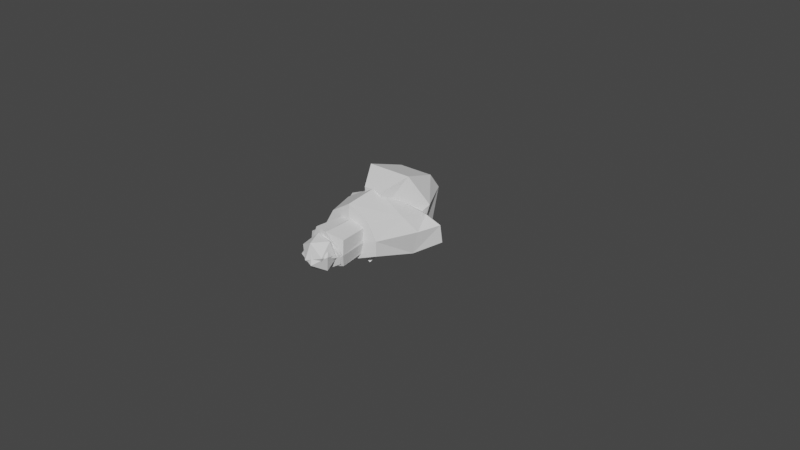 # Source: male.blend  (saved by Blender 4.3.34; exported with 4.5.12 LTS)
import bpy
from mathutils import Matrix  # noqa: F401  (used for matrix-valued properties, if any)

bpy.ops.wm.read_factory_settings(use_empty=True)
scene = bpy.context.scene
scene.name = 'Scene'

# ---- collections
col_human = bpy.data.collections.new('Human'); scene.collection.children.link(col_human)
col_head = bpy.data.collections.new('Head'); col_human.children.link(col_head)
col_body = bpy.data.collections.new('Body'); col_human.children.link(col_body)
col_arms = bpy.data.collections.new('Arms'); col_human.children.link(col_arms)
col_left_arm = bpy.data.collections.new('Left Arm'); col_arms.children.link(col_left_arm)
col_right_arm = bpy.data.collections.new('Right Arm'); col_arms.children.link(col_right_arm)
col_legs = bpy.data.collections.new('Legs'); col_human.children.link(col_legs)
col_left_leg = bpy.data.collections.new('Left Leg'); col_legs.children.link(col_left_leg)
col_right_leg = bpy.data.collections.new('Right Leg'); col_legs.children.link(col_right_leg)

# ---- world
world_world = bpy.data.worlds.new('World'); scene.world = world_world
world_world.use_nodes = True; world_world.node_tree.nodes.clear()
_N = world_world.node_tree.nodes; _L = world_world.node_tree.links
n0 = _N.new('ShaderNodeOutputWorld'); n0.name = 'World Output'; n0.location = (300, 300)
n1 = _N.new('ShaderNodeBackground'); n1.name = 'Background'; n1.location = (10, 300)
n1.inputs[0].default_value = (0.05088, 0.05088, 0.05088, 1.0)
_L.new(n1.outputs[0], n0.inputs[0])
n0.is_active_output = True
world_world.color = (0.05088, 0.05088, 0.05088)
world_world.use_sun_shadow = False
world_world.sun_shadow_jitter_overblur = 0.0

# ---- meshes
me_head = bpy.data.meshes.new('Head')
me_head.from_pydata([(0.2672, -0.2854, -1.068), (0.4962, -0.24, 0.6442), (0.6221, 0.7898, -0.7205), (0.5076, 1.169, 0.7167), (0.7137, 1.22, -0.01374), (0.6221, -0.5994, -0.4179), (-3.051e-18, 0.7898, -0.7205), (-3.051e-18, 1.169, 0.7167), (-3.051e-18, -0.2854, -1.068), (-3.051e-18, -0.24, 0.6442), (1.207e-08, -0.5994, -0.4179), (-3.051e-18, 1.22, -0.01374), (0.2672, 0.2199, -1.014), (0.5076, 0.2199, 0.9863), (1.0, 0.2199, -0.01374), (-3.051e-18, 0.2199, 0.9863), (-3.051e-18, 0.2199, -1.014)], [], [(11, 7, 3, 4), (14, 13, 1, 5), (16, 12, 0, 8), (12, 14, 5, 0), (6, 11, 4, 2), (0, 5, 10, 8), (13, 15, 9, 1), (5, 1, 9, 10), (3, 7, 15, 13), (2, 4, 14, 12), (6, 2, 12, 16), (4, 3, 13, 14)])
_uv = me_head.uv_layers.new(name='UVMap')
_uv.uv.foreach_set('vector', [0.5, 0.375, 0.625, 0.375, 0.625, 0.5, 0.5, 0.5, 0.5, 0.625, 0.625, 0.625, 0.625, 0.75, 0.5, 0.75, 0.25, 0.625, 0.375, 0.625, 0.375, 0.75, 0.25, 0.75, 0.375, 0.625, 0.5, 0.625, 0.5, 0.75, 0.375, 0.75, 0.375, 0.375, 0.5, 0.375, 0.5, 0.5, 0.375, 0.5, 0.375, 0.75, 0.5, 0.75, 0.5, 0.875, 0.375, 0.875, 0.625, 0.625, 0.75, 0.625, 0.75, 0.75, 0.625, 0.75, 0.5, 0.75, 0.625, 0.75, 0.625, 0.875, 0.5, 0.875, 0.625, 0.5, 0.75, 0.5, 0.75, 0.625, 0.625, 0.625, 0.375, 0.5, 0.5, 0.5, 0.5, 0.625, 0.375, 0.625, 0.25, 0.5, 0.375, 0.5, 0.375, 0.625, 0.25, 0.625, 0.5, 0.5, 0.625, 0.5, 0.625, 0.625, 0.5, 0.625])
me_head.use_remesh_fix_poles = True
me_head.use_remesh_preserve_attributes = False
me_head.update()
me_cube_001 = bpy.data.meshes.new('Cube.001')
me_cube_001.from_pydata([(0.02741, 0.06572, 0.9098), (0.02741, 0.08092, 0.8228), (0.02741, 0.01139, 0.9026), (0.02741, 0.02659, 0.8155), (-0.02741, 0.06572, 0.9098), (-0.02741, 0.08092, 0.8228), (-0.02741, 0.01139, 0.9026), (-0.02741, 0.02659, 0.8155), (0.03654, 0.03855, 0.9062), (0.03654, 0.05376, 0.8191), (-0.03654, 0.03855, 0.9062), (-0.03654, 0.05376, 0.8191), (1.164e-10, 0.002332, 0.9014), (0.0, 0.01754, 0.8143), (1.164e-10, 0.07478, 0.911), (0.0, 0.08998, 0.824)], [], [(8, 9, 3, 2), (12, 13, 7, 6), (10, 11, 5, 4), (14, 15, 1, 0), (6, 7, 11, 10), (0, 1, 9, 8), (4, 5, 15, 14), (2, 3, 13, 12)])
_uv = me_cube_001.uv_layers.new(name='UVMap')
_uv.uv.foreach_set('vector', [0.375, 0.125, 0.625, 0.125, 0.625, 0.25, 0.375, 0.25, 0.375, 0.375, 0.625, 0.375, 0.625, 0.5, 0.375, 0.5, 0.375, 0.625, 0.625, 0.625, 0.625, 0.75, 0.375, 0.75, 0.375, 0.875, 0.625, 0.875, 0.625, 1.0, 0.375, 1.0, 0.375, 0.5, 0.625, 0.5, 0.625, 0.625, 0.375, 0.625, 0.375, 0.0, 0.625, 0.0, 0.625, 0.125, 0.375, 0.125, 0.375, 0.75, 0.625, 0.75, 0.625, 0.875, 0.375, 0.875, 0.375, 0.25, 0.625, 0.25, 0.625, 0.375, 0.375, 0.375])
me_cube_001.use_remesh_fix_poles = True
me_cube_001.use_remesh_preserve_attributes = False
me_cube_001.update()
me_cube_004 = bpy.data.meshes.new('Cube.004')
me_cube_004.from_pydata([(0.5353, 0.1464, 0.114), (0.5403, 0.0745, 0.6537), (0.5603, 0.9316, 0.2867), (0.4623, 0.9366, 0.646), (-0.0231, 0.9323, -0.11), (-0.03852, 0.9729, 0.5956), (-0.02097, 0.1425, -0.2426), (-0.01612, -0.04848, 0.7408), (0.7841, 0.8006, -0.02527), (0.6217, 0.908, 0.767), (-0.01307, 0.908, 0.767), (0.04574, 0.8183, -0.2641)], [], [(4, 5, 3, 2), (8, 9, 1, 0), (11, 8, 0, 6), (9, 10, 7, 1), (0, 1, 7, 6), (3, 5, 10, 9), (4, 2, 8, 11), (2, 3, 9, 8)])
_uv = me_cube_004.uv_layers.new(name='UVMap')
_uv.uv.foreach_set('vector', [0.375, 0.375, 0.625, 0.375, 0.625, 0.5, 0.375, 0.5, 0.375, 0.625, 0.625, 0.625, 0.625, 0.75, 0.375, 0.75, 0.25, 0.625, 0.375, 0.625, 0.375, 0.75, 0.25, 0.75, 0.625, 0.625, 0.75, 0.625, 0.75, 0.75, 0.625, 0.75, 0.375, 0.75, 0.625, 0.75, 0.625, 0.875, 0.375, 0.875, 0.625, 0.5, 0.75, 0.5, 0.75, 0.625, 0.625, 0.625, 0.25, 0.5, 0.375, 0.5, 0.375, 0.625, 0.25, 0.625, 0.375, 0.5, 0.625, 0.5, 0.625, 0.625, 0.375, 0.625])
me_cube_004.use_remesh_fix_poles = True
me_cube_004.use_remesh_preserve_attributes = False
me_cube_004.update()
me_cube_002 = bpy.data.meshes.new('Cube.002')
me_cube_002.from_pydata([(0.4141, 0.1113, -0.313), (0.7441, 0.2663, 0.8431), (0.5779, 0.69, -0.3174), (1.032, 0.7774, 0.9571), (0.7473, 0.9006, 0.4823), (0.6352, 0.1548, 0.3269), (5.127e-17, 0.9058, -0.42), (0.0007593, 0.9564, 0.9979), (-0.006288, -0.1559, -0.3406), (-0.0102, 0.2022, 1.093), (0.009413, -0.2203, 0.3361), (0.002543, 0.9809, 0.2307), (0.5779, 0.4022, -0.3174), (1.041, 0.4022, 0.8803), (0.8615, 0.4394, 0.4788), (0.04475, 0.5112, 1.215), (5.127e-17, 0.618, -0.42)], [], [(7, 3, 4), (14, 13, 1), (16, 12, 0, 8), (12, 14, 5), (6, 11, 4, 2), (5, 10, 8), (13, 15, 9, 1), (1, 9, 10), (3, 7, 15, 13), (4, 14, 12), (6, 2, 12, 16), (4, 3, 13), (5, 14, 1), (0, 12, 5), (2, 4, 12), (14, 4, 13), (5, 1, 10), (0, 5, 8), (11, 7, 4)])
_uv = me_cube_002.uv_layers.new(name='UVMap')
_uv.uv.foreach_set('vector', [0.625, 0.375, 0.625, 0.5, 0.5, 0.5, 0.5, 0.625, 0.625, 0.625, 0.625, 0.75, 0.25, 0.625, 0.375, 0.625, 0.375, 0.75, 0.25, 0.75, 0.375, 0.625, 0.5, 0.625, 0.5, 0.75, 0.375, 0.375, 0.5, 0.375, 0.5, 0.5, 0.375, 0.5, 0.5, 0.75, 0.5, 0.875, 0.375, 0.875, 0.625, 0.625, 0.75, 0.625, 0.75, 0.75, 0.625, 0.75, 0.625, 0.75, 0.625, 0.875, 0.5, 0.875, 0.625, 0.5, 0.75, 0.5, 0.75, 0.625, 0.625, 0.625, 0.5, 0.5, 0.5, 0.625, 0.375, 0.625, 0.25, 0.5, 0.375, 0.5, 0.375, 0.625, 0.25, 0.625, 0.5, 0.5, 0.625, 0.5, 0.625, 0.625, 0.5, 0.75, 0.5, 0.625, 0.625, 0.75, 0.375, 0.75, 0.375, 0.625, 0.5, 0.75, 0.375, 0.5, 0.5, 0.5, 0.375, 0.625, 0.5, 0.625, 0.5, 0.5, 0.625, 0.625, 0.5, 0.75, 0.625, 0.75, 0.5, 0.875, 0.375, 0.75, 0.5, 0.75, 0.375, 0.875, 0.5, 0.375, 0.625, 0.375, 0.5, 0.5])
me_cube_002.use_remesh_fix_poles = True
me_cube_002.use_remesh_preserve_attributes = False
me_cube_002.update()
me_cube_003 = bpy.data.meshes.new('Cube.003')
me_cube_003.from_pydata([(0.5574, -0.4539, -0.3116), (0.4264, -0.4539, 0.7038), (0.7658, 0.6768, -0.1893), (0.6255, 0.6415, 0.6236), (0.8293, -0.05243, -0.1585), (0.9041, 0.02373, 0.731), (0.02901, 0.7284, -0.2167), (0.03611, 0.6943, 0.6366), (0.001779, -0.5715, -0.3206), (0.006575, -0.5869, 0.4956), (0.0, 0.0, 0.766), (0.0, 0.0, -0.287)], [], [(6, 7, 3, 2), (4, 5, 1, 0), (11, 4, 0, 8), (6, 2, 4, 11), (2, 3, 5, 4), (3, 7, 10, 5), (5, 10, 9, 1), (0, 1, 9, 8)])
_uv = me_cube_003.uv_layers.new(name='UVMap')
_uv.uv.foreach_set('vector', [0.375, 0.375, 0.625, 0.375, 0.625, 0.5, 0.375, 0.5, 0.375, 0.625, 0.625, 0.625, 0.625, 0.75, 0.375, 0.75, 0.25, 0.625, 0.375, 0.625, 0.375, 0.75, 0.25, 0.75, 0.25, 0.5, 0.375, 0.5, 0.375, 0.625, 0.25, 0.625, 0.375, 0.5, 0.625, 0.5, 0.625, 0.625, 0.375, 0.625, 0.625, 0.5, 0.75, 0.5, 0.75, 0.625, 0.625, 0.625, 0.625, 0.625, 0.75, 0.625, 0.75, 0.75, 0.625, 0.75, 0.375, 0.75, 0.625, 0.75, 0.625, 0.875, 0.375, 0.875])
me_cube_003.use_remesh_fix_poles = True
me_cube_003.use_remesh_preserve_attributes = False
me_cube_003.update()
me_cube_008 = bpy.data.meshes.new('Cube.008')
me_cube_008.from_pydata([(-1.0, -1.0, -1.0), (-1.0, -1.0, 1.0), (-1.0, 1.95, -1.039), (-1.0, 1.95, 0.9607), (1.0, -1.0, -1.0), (1.0, -1.0, 1.0), (1.0, 1.95, -1.039), (1.0, 1.95, 0.9607), (-1.472, -1.472, 0.01257), (-1.472, 2.422, -0.02669), (1.472, 2.422, -0.02669), (1.472, -1.472, 0.01257)], [], [(8, 1, 3, 9), (9, 3, 7, 10), (10, 7, 5, 11), (11, 5, 1, 8), (2, 6, 4, 0), (7, 3, 1, 5), (4, 11, 8, 0), (6, 10, 11, 4), (2, 9, 10, 6), (0, 8, 9, 2)])
_uv = me_cube_008.uv_layers.new(name='UVMap')
_uv.uv.foreach_set('vector', [0.5016, 0.0, 0.625, 0.0, 0.625, 0.25, 0.5016, 0.25, 0.5016, 0.25, 0.625, 0.25, 0.625, 0.5, 0.5016, 0.5, 0.5016, 0.5, 0.625, 0.5, 0.625, 0.75, 0.5016, 0.75, 0.5016, 0.75, 0.625, 0.75, 0.625, 1.0, 0.5016, 1.0, 0.125, 0.5, 0.375, 0.5, 0.375, 0.75, 0.125, 0.75, 0.625, 0.5, 0.875, 0.5, 0.875, 0.75, 0.625, 0.75, 0.375, 0.75, 0.5016, 0.75, 0.5016, 1.0, 0.375, 1.0, 0.375, 0.5, 0.5016, 0.5, 0.5016, 0.75, 0.375, 0.75, 0.375, 0.25, 0.5016, 0.25, 0.5016, 0.5, 0.375, 0.5, 0.375, 0.0, 0.5016, 0.0, 0.5016, 0.25, 0.375, 0.25])
me_cube_008.use_remesh_fix_poles = True
me_cube_008.use_remesh_preserve_attributes = False
me_cube_008.update()
me_icosphere_005 = bpy.data.meshes.new('Icosphere.005')
me_icosphere_005.from_pydata([(0.0, 0.0, -1.0), (0.7236, -0.5257, -0.4472), (-0.2764, -0.8506, -0.4472), (-0.8944, 0.0, -0.4472), (-0.2764, 0.8506, -0.4472), (0.7236, 0.5257, -0.4472), (0.2764, -0.8506, 0.4472), (-0.7236, -0.5257, 0.4472), (-0.7236, 0.5257, 0.4472), (0.2764, 0.8506, 0.4472), (0.8944, 0.0, 0.4472), (0.0, 0.0, 1.0)], [], [(0, 1, 2), (1, 0, 5), (0, 2, 3), (0, 3, 4), (0, 4, 5), (1, 5, 10), (2, 1, 6), (3, 2, 7), (4, 3, 8), (5, 4, 9), (1, 10, 6), (2, 6, 7), (3, 7, 8), (4, 8, 9), (5, 9, 10), (6, 10, 11), (7, 6, 11), (8, 7, 11), (9, 8, 11), (10, 9, 11)])
_uv = me_icosphere_005.uv_layers.new(name='UVMap')
_uv.uv.foreach_set('vector', [0.1818, 0.0, 0.2727, 0.1575, 0.09091, 0.1575, 0.2727, 0.1575, 0.3636, 0.0, 0.4545, 0.1575, 0.9091, 0.0, 1.0, 0.1575, 0.8182, 0.1575, 0.7273, 0.0, 0.8182, 0.1575, 0.6364, 0.1575, 0.5455, 0.0, 0.6364, 0.1575, 0.4545, 0.1575, 0.2727, 0.1575, 0.4545, 0.1575, 0.3636, 0.3149, 0.09091, 0.1575, 0.2727, 0.1575, 0.1818, 0.3149, 0.8182, 0.1575, 1.0, 0.1575, 0.9091, 0.3149, 0.6364, 0.1575, 0.8182, 0.1575, 0.7273, 0.3149, 0.4545, 0.1575, 0.6364, 0.1575, 0.5455, 0.3149, 0.2727, 0.1575, 0.3636, 0.3149, 0.1818, 0.3149, 0.09091, 0.1575, 0.1818, 0.3149, 0.0, 0.3149, 0.8182, 0.1575, 0.9091, 0.3149, 0.7273, 0.3149, 0.6364, 0.1575, 0.7273, 0.3149, 0.5455, 0.3149, 0.4545, 0.1575, 0.5455, 0.3149, 0.3636, 0.3149, 0.1818, 0.3149, 0.3636, 0.3149, 0.2727, 0.4724, 0.0, 0.3149, 0.1818, 0.3149, 0.09091, 0.4724, 0.7273, 0.3149, 0.9091, 0.3149, 0.8182, 0.4724, 0.5455, 0.3149, 0.7273, 0.3149, 0.6364, 0.4724, 0.3636, 0.3149, 0.5455, 0.3149, 0.4545, 0.4724])
me_icosphere_005.use_remesh_fix_poles = True
me_icosphere_005.use_remesh_preserve_attributes = False
me_icosphere_005.update()
me_cube_009 = bpy.data.meshes.new('Cube.009')
me_cube_009.from_pydata([(-0.2314, -0.6664, -0.8336), (-1.0, -1.0, 1.0), (-0.2314, 0.6937, -0.8336), (-1.0, 1.0, 1.0), (1.129, -0.6664, -0.8336), (1.0, -1.0, 1.0), (1.129, 0.6937, -0.8336), (1.0, 1.0, 1.0), (-0.76, -1.055, 0.4244), (-0.76, 1.055, 0.4244), (1.349, 1.055, 0.4244), (1.349, -1.055, 0.4244)], [], [(8, 1, 3, 9), (9, 3, 7, 10), (10, 7, 5, 11), (11, 5, 1, 8), (2, 6, 4, 0), (7, 3, 1, 5), (4, 11, 8, 0), (6, 10, 11, 4), (2, 9, 10, 6), (0, 8, 9, 2)])
_uv = me_cube_009.uv_layers.new(name='UVMap')
_uv.uv.foreach_set('vector', [0.5523, 0.0, 0.625, 0.0, 0.625, 0.25, 0.5523, 0.25, 0.5523, 0.25, 0.625, 0.25, 0.625, 0.5, 0.5523, 0.5, 0.5523, 0.5, 0.625, 0.5, 0.625, 0.75, 0.5523, 0.75, 0.5523, 0.75, 0.625, 0.75, 0.625, 1.0, 0.5523, 1.0, 0.125, 0.5, 0.375, 0.5, 0.375, 0.75, 0.125, 0.75, 0.625, 0.5, 0.875, 0.5, 0.875, 0.75, 0.625, 0.75, 0.375, 0.75, 0.5523, 0.75, 0.5523, 1.0, 0.375, 1.0, 0.375, 0.5, 0.5523, 0.5, 0.5523, 0.75, 0.375, 0.75, 0.375, 0.25, 0.5523, 0.25, 0.5523, 0.5, 0.375, 0.5, 0.375, 0.0, 0.5523, 0.0, 0.5523, 0.25, 0.375, 0.25])
me_cube_009.use_remesh_fix_poles = True
me_cube_009.use_remesh_preserve_attributes = False
me_cube_009.update()
me_cube_011 = bpy.data.meshes.new('Cube.011')
me_cube_011.from_pydata([(-1.0, -0.4043, -0.955), (-0.7638, -0.5003, 1.0), (-1.0, 0.6511, -0.8143), (-0.7638, 0.6742, 1.006), (0.07888, -0.3945, -0.9453), (0.6461, -0.4937, 1.019), (0.07888, 0.6608, -0.8046), (0.6461, 0.6807, 1.025), (-0.8237, -0.7505, 0.4992), (-0.8237, 0.7516, 0.4964), (0.6461, 0.7573, 0.506), (0.6461, -0.7448, 0.5088)], [], [(8, 1, 3, 9), (9, 3, 7, 10), (10, 7, 5, 11), (11, 5, 1, 8), (2, 6, 4, 0), (7, 3, 1, 5), (4, 11, 8, 0), (6, 10, 11, 4), (2, 9, 10, 6), (0, 8, 9, 2)])
_uv = me_cube_011.uv_layers.new(name='UVMap')
_uv.uv.foreach_set('vector', [0.5, 0.0, 0.625, 0.0, 0.625, 0.25, 0.5, 0.25, 0.5, 0.25, 0.625, 0.25, 0.625, 0.5, 0.5, 0.5, 0.5, 0.5, 0.625, 0.5, 0.625, 0.75, 0.5, 0.75, 0.5, 0.75, 0.625, 0.75, 0.625, 1.0, 0.5, 1.0, 0.125, 0.5, 0.375, 0.5, 0.375, 0.75, 0.125, 0.75, 0.625, 0.5, 0.875, 0.5, 0.875, 0.75, 0.625, 0.75, 0.375, 0.75, 0.5, 0.75, 0.5, 1.0, 0.375, 1.0, 0.375, 0.5, 0.5, 0.5, 0.5, 0.75, 0.375, 0.75, 0.375, 0.25, 0.5, 0.25, 0.5, 0.5, 0.375, 0.5, 0.375, 0.0, 0.5, 0.0, 0.5, 0.25, 0.375, 0.25])
me_cube_011.use_remesh_fix_poles = True
me_cube_011.use_remesh_preserve_attributes = False
me_cube_011.update()
me_icosphere_004 = bpy.data.meshes.new('Icosphere.004')
me_icosphere_004.from_pydata([(0.0, 0.0, -1.0), (0.7236, -0.5257, -0.4472), (-0.2764, -0.8506, -0.4472), (-0.8944, 0.0, -0.4472), (-0.2764, 0.8506, -0.4472), (0.7236, 0.5257, -0.4472), (0.2764, -0.8506, 0.4472), (-0.7236, -0.5257, 0.4472), (-0.7236, 0.5257, 0.4472), (0.2764, 0.8506, 0.4472), (0.8944, 0.0, 0.4472), (0.0, 0.0, 1.0)], [], [(0, 1, 2), (1, 0, 5), (0, 2, 3), (0, 3, 4), (0, 4, 5), (1, 5, 10), (2, 1, 6), (3, 2, 7), (4, 3, 8), (5, 4, 9), (1, 10, 6), (2, 6, 7), (3, 7, 8), (4, 8, 9), (5, 9, 10), (6, 10, 11), (7, 6, 11), (8, 7, 11), (9, 8, 11), (10, 9, 11)])
_uv = me_icosphere_004.uv_layers.new(name='UVMap')
_uv.uv.foreach_set('vector', [0.1818, 0.0, 0.2727, 0.1575, 0.09091, 0.1575, 0.2727, 0.1575, 0.3636, 0.0, 0.4545, 0.1575, 0.9091, 0.0, 1.0, 0.1575, 0.8182, 0.1575, 0.7273, 0.0, 0.8182, 0.1575, 0.6364, 0.1575, 0.5455, 0.0, 0.6364, 0.1575, 0.4545, 0.1575, 0.2727, 0.1575, 0.4545, 0.1575, 0.3636, 0.3149, 0.09091, 0.1575, 0.2727, 0.1575, 0.1818, 0.3149, 0.8182, 0.1575, 1.0, 0.1575, 0.9091, 0.3149, 0.6364, 0.1575, 0.8182, 0.1575, 0.7273, 0.3149, 0.4545, 0.1575, 0.6364, 0.1575, 0.5455, 0.3149, 0.2727, 0.1575, 0.3636, 0.3149, 0.1818, 0.3149, 0.09091, 0.1575, 0.1818, 0.3149, 0.0, 0.3149, 0.8182, 0.1575, 0.9091, 0.3149, 0.7273, 0.3149, 0.6364, 0.1575, 0.7273, 0.3149, 0.5455, 0.3149, 0.4545, 0.1575, 0.5455, 0.3149, 0.3636, 0.3149, 0.1818, 0.3149, 0.3636, 0.3149, 0.2727, 0.4724, 0.0, 0.3149, 0.1818, 0.3149, 0.09091, 0.4724, 0.7273, 0.3149, 0.9091, 0.3149, 0.8182, 0.4724, 0.5455, 0.3149, 0.7273, 0.3149, 0.6364, 0.4724, 0.3636, 0.3149, 0.5455, 0.3149, 0.4545, 0.4724])
me_icosphere_004.use_remesh_fix_poles = True
me_icosphere_004.use_remesh_preserve_attributes = False
me_icosphere_004.update()
me_cube_010 = bpy.data.meshes.new('Cube.010')
me_cube_010.from_pydata([(-1.0, -1.0, -1.0), (-1.0, -1.0, 1.0), (-1.0, 1.95, -1.039), (-1.0, 1.95, 0.9607), (1.0, -1.0, -1.0), (1.0, -1.0, 1.0), (1.0, 1.95, -1.039), (1.0, 1.95, 0.9607), (-1.472, -1.472, 0.01257), (-1.472, 2.422, -0.02669), (1.472, 2.422, -0.02669), (1.472, -1.472, 0.01257)], [], [(8, 1, 3, 9), (9, 3, 7, 10), (10, 7, 5, 11), (11, 5, 1, 8), (2, 6, 4, 0), (7, 3, 1, 5), (4, 11, 8, 0), (6, 10, 11, 4), (2, 9, 10, 6), (0, 8, 9, 2)])
_uv = me_cube_010.uv_layers.new(name='UVMap')
_uv.uv.foreach_set('vector', [0.5016, 0.0, 0.625, 0.0, 0.625, 0.25, 0.5016, 0.25, 0.5016, 0.25, 0.625, 0.25, 0.625, 0.5, 0.5016, 0.5, 0.5016, 0.5, 0.625, 0.5, 0.625, 0.75, 0.5016, 0.75, 0.5016, 0.75, 0.625, 0.75, 0.625, 1.0, 0.5016, 1.0, 0.125, 0.5, 0.375, 0.5, 0.375, 0.75, 0.125, 0.75, 0.625, 0.5, 0.875, 0.5, 0.875, 0.75, 0.625, 0.75, 0.375, 0.75, 0.5016, 0.75, 0.5016, 1.0, 0.375, 1.0, 0.375, 0.5, 0.5016, 0.5, 0.5016, 0.75, 0.375, 0.75, 0.375, 0.25, 0.5016, 0.25, 0.5016, 0.5, 0.375, 0.5, 0.375, 0.0, 0.5016, 0.0, 0.5016, 0.25, 0.375, 0.25])
me_cube_010.use_remesh_fix_poles = True
me_cube_010.use_remesh_preserve_attributes = False
me_cube_010.update()
me_icosphere_006 = bpy.data.meshes.new('Icosphere.006')
me_icosphere_006.from_pydata([(0.0, 0.0, -1.0), (0.7236, -0.5257, -0.4472), (-0.2764, -0.8506, -0.4472), (-0.8944, 0.0, -0.4472), (-0.2764, 0.8506, -0.4472), (0.7236, 0.5257, -0.4472), (0.2764, -0.8506, 0.4472), (-0.7236, -0.5257, 0.4472), (-0.7236, 0.5257, 0.4472), (0.2764, 0.8506, 0.4472), (0.8944, 0.0, 0.4472), (0.0, 0.0, 1.0)], [], [(0, 1, 2), (1, 0, 5), (0, 2, 3), (0, 3, 4), (0, 4, 5), (1, 5, 10), (2, 1, 6), (3, 2, 7), (4, 3, 8), (5, 4, 9), (1, 10, 6), (2, 6, 7), (3, 7, 8), (4, 8, 9), (5, 9, 10), (6, 10, 11), (7, 6, 11), (8, 7, 11), (9, 8, 11), (10, 9, 11)])
_uv = me_icosphere_006.uv_layers.new(name='UVMap')
_uv.uv.foreach_set('vector', [0.1818, 0.0, 0.2727, 0.1575, 0.09091, 0.1575, 0.2727, 0.1575, 0.3636, 0.0, 0.4545, 0.1575, 0.9091, 0.0, 1.0, 0.1575, 0.8182, 0.1575, 0.7273, 0.0, 0.8182, 0.1575, 0.6364, 0.1575, 0.5455, 0.0, 0.6364, 0.1575, 0.4545, 0.1575, 0.2727, 0.1575, 0.4545, 0.1575, 0.3636, 0.3149, 0.09091, 0.1575, 0.2727, 0.1575, 0.1818, 0.3149, 0.8182, 0.1575, 1.0, 0.1575, 0.9091, 0.3149, 0.6364, 0.1575, 0.8182, 0.1575, 0.7273, 0.3149, 0.4545, 0.1575, 0.6364, 0.1575, 0.5455, 0.3149, 0.2727, 0.1575, 0.3636, 0.3149, 0.1818, 0.3149, 0.09091, 0.1575, 0.1818, 0.3149, 0.0, 0.3149, 0.8182, 0.1575, 0.9091, 0.3149, 0.7273, 0.3149, 0.6364, 0.1575, 0.7273, 0.3149, 0.5455, 0.3149, 0.4545, 0.1575, 0.5455, 0.3149, 0.3636, 0.3149, 0.1818, 0.3149, 0.3636, 0.3149, 0.2727, 0.4724, 0.0, 0.3149, 0.1818, 0.3149, 0.09091, 0.4724, 0.7273, 0.3149, 0.9091, 0.3149, 0.8182, 0.4724, 0.5455, 0.3149, 0.7273, 0.3149, 0.6364, 0.4724, 0.3636, 0.3149, 0.5455, 0.3149, 0.4545, 0.4724])
me_icosphere_006.use_remesh_fix_poles = True
me_icosphere_006.use_remesh_preserve_attributes = False
me_icosphere_006.update()
me_cube_012 = bpy.data.meshes.new('Cube.012')
me_cube_012.from_pydata([(-0.2314, -0.6664, -0.8336), (-1.0, -1.0, 1.0), (-0.2314, 0.6937, -0.8336), (-1.0, 1.0, 1.0), (1.129, -0.6664, -0.8336), (1.0, -1.0, 1.0), (1.129, 0.6937, -0.8336), (1.0, 1.0, 1.0), (-0.76, -1.055, 0.4244), (-0.76, 1.055, 0.4244), (1.349, 1.055, 0.4244), (1.349, -1.055, 0.4244)], [], [(8, 1, 3, 9), (9, 3, 7, 10), (10, 7, 5, 11), (11, 5, 1, 8), (2, 6, 4, 0), (7, 3, 1, 5), (4, 11, 8, 0), (6, 10, 11, 4), (2, 9, 10, 6), (0, 8, 9, 2)])
_uv = me_cube_012.uv_layers.new(name='UVMap')
_uv.uv.foreach_set('vector', [0.5523, 0.0, 0.625, 0.0, 0.625, 0.25, 0.5523, 0.25, 0.5523, 0.25, 0.625, 0.25, 0.625, 0.5, 0.5523, 0.5, 0.5523, 0.5, 0.625, 0.5, 0.625, 0.75, 0.5523, 0.75, 0.5523, 0.75, 0.625, 0.75, 0.625, 1.0, 0.5523, 1.0, 0.125, 0.5, 0.375, 0.5, 0.375, 0.75, 0.125, 0.75, 0.625, 0.5, 0.875, 0.5, 0.875, 0.75, 0.625, 0.75, 0.375, 0.75, 0.5523, 0.75, 0.5523, 1.0, 0.375, 1.0, 0.375, 0.5, 0.5523, 0.5, 0.5523, 0.75, 0.375, 0.75, 0.375, 0.25, 0.5523, 0.25, 0.5523, 0.5, 0.375, 0.5, 0.375, 0.0, 0.5523, 0.0, 0.5523, 0.25, 0.375, 0.25])
me_cube_012.use_remesh_fix_poles = True
me_cube_012.use_remesh_preserve_attributes = False
me_cube_012.update()
me_cube_013 = bpy.data.meshes.new('Cube.013')
me_cube_013.from_pydata([(-1.0, -0.4043, -0.955), (-0.7638, -0.5003, 1.0), (-1.0, 0.6511, -0.8143), (-0.7638, 0.6742, 1.006), (0.07888, -0.3945, -0.9453), (0.6461, -0.4937, 1.019), (0.07888, 0.6608, -0.8046), (0.6461, 0.6807, 1.025), (-0.8237, -0.7505, 0.4992), (-0.8237, 0.7516, 0.4964), (0.6461, 0.7573, 0.506), (0.6461, -0.7448, 0.5088)], [], [(8, 1, 3, 9), (9, 3, 7, 10), (10, 7, 5, 11), (11, 5, 1, 8), (2, 6, 4, 0), (7, 3, 1, 5), (4, 11, 8, 0), (6, 10, 11, 4), (2, 9, 10, 6), (0, 8, 9, 2)])
_uv = me_cube_013.uv_layers.new(name='UVMap')
_uv.uv.foreach_set('vector', [0.5, 0.0, 0.625, 0.0, 0.625, 0.25, 0.5, 0.25, 0.5, 0.25, 0.625, 0.25, 0.625, 0.5, 0.5, 0.5, 0.5, 0.5, 0.625, 0.5, 0.625, 0.75, 0.5, 0.75, 0.5, 0.75, 0.625, 0.75, 0.625, 1.0, 0.5, 1.0, 0.125, 0.5, 0.375, 0.5, 0.375, 0.75, 0.125, 0.75, 0.625, 0.5, 0.875, 0.5, 0.875, 0.75, 0.625, 0.75, 0.375, 0.75, 0.5, 0.75, 0.5, 1.0, 0.375, 1.0, 0.375, 0.5, 0.5, 0.5, 0.5, 0.75, 0.375, 0.75, 0.375, 0.25, 0.5, 0.25, 0.5, 0.5, 0.375, 0.5, 0.375, 0.0, 0.5, 0.0, 0.5, 0.25, 0.375, 0.25])
me_cube_013.use_remesh_fix_poles = True
me_cube_013.use_remesh_preserve_attributes = False
me_cube_013.update()
me_icosphere_007 = bpy.data.meshes.new('Icosphere.007')
me_icosphere_007.from_pydata([(0.0, 0.0, -1.0), (0.7236, -0.5257, -0.4472), (-0.2764, -0.8506, -0.4472), (-0.8944, 0.0, -0.4472), (-0.2764, 0.8506, -0.4472), (0.7236, 0.5257, -0.4472), (0.2764, -0.8506, 0.4472), (-0.7236, -0.5257, 0.4472), (-0.7236, 0.5257, 0.4472), (0.2764, 0.8506, 0.4472), (0.8944, 0.0, 0.4472), (0.0, 0.0, 1.0)], [], [(0, 1, 2), (1, 0, 5), (0, 2, 3), (0, 3, 4), (0, 4, 5), (1, 5, 10), (2, 1, 6), (3, 2, 7), (4, 3, 8), (5, 4, 9), (1, 10, 6), (2, 6, 7), (3, 7, 8), (4, 8, 9), (5, 9, 10), (6, 10, 11), (7, 6, 11), (8, 7, 11), (9, 8, 11), (10, 9, 11)])
_uv = me_icosphere_007.uv_layers.new(name='UVMap')
_uv.uv.foreach_set('vector', [0.1818, 0.0, 0.2727, 0.1575, 0.09091, 0.1575, 0.2727, 0.1575, 0.3636, 0.0, 0.4545, 0.1575, 0.9091, 0.0, 1.0, 0.1575, 0.8182, 0.1575, 0.7273, 0.0, 0.8182, 0.1575, 0.6364, 0.1575, 0.5455, 0.0, 0.6364, 0.1575, 0.4545, 0.1575, 0.2727, 0.1575, 0.4545, 0.1575, 0.3636, 0.3149, 0.09091, 0.1575, 0.2727, 0.1575, 0.1818, 0.3149, 0.8182, 0.1575, 1.0, 0.1575, 0.9091, 0.3149, 0.6364, 0.1575, 0.8182, 0.1575, 0.7273, 0.3149, 0.4545, 0.1575, 0.6364, 0.1575, 0.5455, 0.3149, 0.2727, 0.1575, 0.3636, 0.3149, 0.1818, 0.3149, 0.09091, 0.1575, 0.1818, 0.3149, 0.0, 0.3149, 0.8182, 0.1575, 0.9091, 0.3149, 0.7273, 0.3149, 0.6364, 0.1575, 0.7273, 0.3149, 0.5455, 0.3149, 0.4545, 0.1575, 0.5455, 0.3149, 0.3636, 0.3149, 0.1818, 0.3149, 0.3636, 0.3149, 0.2727, 0.4724, 0.0, 0.3149, 0.1818, 0.3149, 0.09091, 0.4724, 0.7273, 0.3149, 0.9091, 0.3149, 0.8182, 0.4724, 0.5455, 0.3149, 0.7273, 0.3149, 0.6364, 0.4724, 0.3636, 0.3149, 0.5455, 0.3149, 0.4545, 0.4724])
me_icosphere_007.use_remesh_fix_poles = True
me_icosphere_007.use_remesh_preserve_attributes = False
me_icosphere_007.update()
me_icosphere_003 = bpy.data.meshes.new('Icosphere.003')
me_icosphere_003.from_pydata([(0.0, 0.0, -1.0), (0.7236, -0.5257, -0.4472), (-0.2764, -0.8506, -0.4472), (-0.8944, 0.0, -0.4472), (-0.2764, 0.8506, -0.4472), (0.7236, 0.5257, -0.4472), (0.2764, -0.8506, 0.4472), (-0.7236, -0.5257, 0.4472), (-0.7236, 0.5257, 0.4472), (0.2764, 0.8506, 0.4472), (0.8944, 0.0, 0.4472), (0.0, 0.0, 1.0)], [], [(0, 1, 2), (1, 0, 5), (0, 2, 3), (0, 3, 4), (0, 4, 5), (1, 5, 10), (2, 1, 6), (3, 2, 7), (4, 3, 8), (5, 4, 9), (1, 10, 6), (2, 6, 7), (3, 7, 8), (4, 8, 9), (5, 9, 10), (6, 10, 11), (7, 6, 11), (8, 7, 11), (9, 8, 11), (10, 9, 11)])
_uv = me_icosphere_003.uv_layers.new(name='UVMap')
_uv.uv.foreach_set('vector', [0.1818, 0.0, 0.2727, 0.1575, 0.09091, 0.1575, 0.2727, 0.1575, 0.3636, 0.0, 0.4545, 0.1575, 0.9091, 0.0, 1.0, 0.1575, 0.8182, 0.1575, 0.7273, 0.0, 0.8182, 0.1575, 0.6364, 0.1575, 0.5455, 0.0, 0.6364, 0.1575, 0.4545, 0.1575, 0.2727, 0.1575, 0.4545, 0.1575, 0.3636, 0.3149, 0.09091, 0.1575, 0.2727, 0.1575, 0.1818, 0.3149, 0.8182, 0.1575, 1.0, 0.1575, 0.9091, 0.3149, 0.6364, 0.1575, 0.8182, 0.1575, 0.7273, 0.3149, 0.4545, 0.1575, 0.6364, 0.1575, 0.5455, 0.3149, 0.2727, 0.1575, 0.3636, 0.3149, 0.1818, 0.3149, 0.09091, 0.1575, 0.1818, 0.3149, 0.0, 0.3149, 0.8182, 0.1575, 0.9091, 0.3149, 0.7273, 0.3149, 0.6364, 0.1575, 0.7273, 0.3149, 0.5455, 0.3149, 0.4545, 0.1575, 0.5455, 0.3149, 0.3636, 0.3149, 0.1818, 0.3149, 0.3636, 0.3149, 0.2727, 0.4724, 0.0, 0.3149, 0.1818, 0.3149, 0.09091, 0.4724, 0.7273, 0.3149, 0.9091, 0.3149, 0.8182, 0.4724, 0.5455, 0.3149, 0.7273, 0.3149, 0.6364, 0.4724, 0.3636, 0.3149, 0.5455, 0.3149, 0.4545, 0.4724])
me_icosphere_003.use_remesh_fix_poles = True
me_icosphere_003.use_remesh_preserve_attributes = False
me_icosphere_003.update()
me_cube_007 = bpy.data.meshes.new('Cube.007')
me_cube_007.from_pydata([(-0.5872, -8.081, -0.9841), (-0.5872, -8.113, -0.03202), (-2.238, 2.318, -1.079), (-2.148, 1.732, 2.266), (4.699, -8.081, -1.064), (4.699, -8.113, -0.1114), (0.941, 2.318, -1.159), (0.5066, 1.463, 1.964), (-2.238, -1.524, -0.9427), (-2.238, -1.596, 2.35), (2.507, -1.524, -1.022), (1.0, -1.596, 2.35)], [], [(8, 9, 3, 2), (2, 3, 7, 6), (10, 11, 5, 4), (4, 5, 1, 0), (8, 10, 4, 0), (11, 9, 1, 5), (7, 3, 9, 11), (2, 6, 10, 8), (6, 7, 11, 10), (0, 1, 9, 8)])
_uv = me_cube_007.uv_layers.new(name='UVMap')
_uv.uv.foreach_set('vector', [0.375, 0.0694, 0.625, 0.0694, 0.625, 0.25, 0.375, 0.25, 0.375, 0.25, 0.625, 0.25, 0.625, 0.5, 0.375, 0.5, 0.375, 0.6806, 0.625, 0.6806, 0.625, 0.75, 0.375, 0.75, 0.375, 0.75, 0.625, 0.75, 0.625, 1.0, 0.375, 1.0, 0.125, 0.6806, 0.375, 0.6806, 0.375, 0.75, 0.125, 0.75, 0.625, 0.6806, 0.875, 0.6806, 0.875, 0.75, 0.625, 0.75, 0.625, 0.5, 0.875, 0.5, 0.875, 0.6806, 0.625, 0.6806, 0.125, 0.5, 0.375, 0.5, 0.375, 0.6806, 0.125, 0.6806, 0.375, 0.5, 0.625, 0.5, 0.625, 0.6806, 0.375, 0.6806, 0.375, 0.0, 0.625, 0.0, 0.625, 0.0694, 0.375, 0.0694])
me_cube_007.use_remesh_fix_poles = True
me_cube_007.use_remesh_preserve_attributes = False
me_cube_007.update()
me_icosphere_001 = bpy.data.meshes.new('Icosphere.001')
me_icosphere_001.from_pydata([(0.0, 0.0, -1.0), (0.7236, -0.5257, -0.4472), (-0.2764, -0.8506, -0.4472), (-0.8944, 0.0, -0.4472), (-0.2764, 0.8506, -0.4472), (0.7236, 0.5257, -0.4472), (0.2764, -0.8506, 0.4472), (-0.7236, -0.5257, 0.4472), (-0.7236, 0.5257, 0.4472), (0.2764, 0.8506, 0.4472), (0.8944, 0.0, 0.4472), (0.0, 0.0, 1.0)], [], [(0, 1, 2), (1, 0, 5), (0, 2, 3), (0, 3, 4), (0, 4, 5), (1, 5, 10), (2, 1, 6), (3, 2, 7), (4, 3, 8), (5, 4, 9), (1, 10, 6), (2, 6, 7), (3, 7, 8), (4, 8, 9), (5, 9, 10), (6, 10, 11), (7, 6, 11), (8, 7, 11), (9, 8, 11), (10, 9, 11)])
_uv = me_icosphere_001.uv_layers.new(name='UVMap')
_uv.uv.foreach_set('vector', [0.1818, 0.0, 0.2727, 0.1575, 0.09091, 0.1575, 0.2727, 0.1575, 0.3636, 0.0, 0.4545, 0.1575, 0.9091, 0.0, 1.0, 0.1575, 0.8182, 0.1575, 0.7273, 0.0, 0.8182, 0.1575, 0.6364, 0.1575, 0.5455, 0.0, 0.6364, 0.1575, 0.4545, 0.1575, 0.2727, 0.1575, 0.4545, 0.1575, 0.3636, 0.3149, 0.09091, 0.1575, 0.2727, 0.1575, 0.1818, 0.3149, 0.8182, 0.1575, 1.0, 0.1575, 0.9091, 0.3149, 0.6364, 0.1575, 0.8182, 0.1575, 0.7273, 0.3149, 0.4545, 0.1575, 0.6364, 0.1575, 0.5455, 0.3149, 0.2727, 0.1575, 0.3636, 0.3149, 0.1818, 0.3149, 0.09091, 0.1575, 0.1818, 0.3149, 0.0, 0.3149, 0.8182, 0.1575, 0.9091, 0.3149, 0.7273, 0.3149, 0.6364, 0.1575, 0.7273, 0.3149, 0.5455, 0.3149, 0.4545, 0.1575, 0.5455, 0.3149, 0.3636, 0.3149, 0.1818, 0.3149, 0.3636, 0.3149, 0.2727, 0.4724, 0.0, 0.3149, 0.1818, 0.3149, 0.09091, 0.4724, 0.7273, 0.3149, 0.9091, 0.3149, 0.8182, 0.4724, 0.5455, 0.3149, 0.7273, 0.3149, 0.6364, 0.4724, 0.3636, 0.3149, 0.5455, 0.3149, 0.4545, 0.4724])
me_icosphere_001.use_remesh_fix_poles = True
me_icosphere_001.use_remesh_preserve_attributes = False
me_icosphere_001.update()
me_icosphere_002 = bpy.data.meshes.new('Icosphere.002')
me_icosphere_002.from_pydata([(0.0, 0.0, -1.0), (0.7236, -0.5257, -0.4472), (-0.2764, -0.8506, -0.4472), (-0.8944, 0.0, -0.4472), (-0.2764, 0.8506, -0.4472), (0.7236, 0.5257, -0.4472), (0.2764, -0.8506, 0.4472), (-0.7236, -0.5257, 0.4472), (-0.7236, 0.5257, 0.4472), (0.2764, 0.8506, 0.4472), (0.8944, 0.0, 0.4472), (0.0, 0.0, 1.0)], [], [(0, 1, 2), (1, 0, 5), (0, 2, 3), (0, 3, 4), (0, 4, 5), (1, 5, 10), (2, 1, 6), (3, 2, 7), (4, 3, 8), (5, 4, 9), (1, 10, 6), (2, 6, 7), (3, 7, 8), (4, 8, 9), (5, 9, 10), (6, 10, 11), (7, 6, 11), (8, 7, 11), (9, 8, 11), (10, 9, 11)])
_uv = me_icosphere_002.uv_layers.new(name='UVMap')
_uv.uv.foreach_set('vector', [0.1818, 0.0, 0.2727, 0.1575, 0.09091, 0.1575, 0.2727, 0.1575, 0.3636, 0.0, 0.4545, 0.1575, 0.9091, 0.0, 1.0, 0.1575, 0.8182, 0.1575, 0.7273, 0.0, 0.8182, 0.1575, 0.6364, 0.1575, 0.5455, 0.0, 0.6364, 0.1575, 0.4545, 0.1575, 0.2727, 0.1575, 0.4545, 0.1575, 0.3636, 0.3149, 0.09091, 0.1575, 0.2727, 0.1575, 0.1818, 0.3149, 0.8182, 0.1575, 1.0, 0.1575, 0.9091, 0.3149, 0.6364, 0.1575, 0.8182, 0.1575, 0.7273, 0.3149, 0.4545, 0.1575, 0.6364, 0.1575, 0.5455, 0.3149, 0.2727, 0.1575, 0.3636, 0.3149, 0.1818, 0.3149, 0.09091, 0.1575, 0.1818, 0.3149, 0.0, 0.3149, 0.8182, 0.1575, 0.9091, 0.3149, 0.7273, 0.3149, 0.6364, 0.1575, 0.7273, 0.3149, 0.5455, 0.3149, 0.4545, 0.1575, 0.5455, 0.3149, 0.3636, 0.3149, 0.1818, 0.3149, 0.3636, 0.3149, 0.2727, 0.4724, 0.0, 0.3149, 0.1818, 0.3149, 0.09091, 0.4724, 0.7273, 0.3149, 0.9091, 0.3149, 0.8182, 0.4724, 0.5455, 0.3149, 0.7273, 0.3149, 0.6364, 0.4724, 0.3636, 0.3149, 0.5455, 0.3149, 0.4545, 0.4724])
me_icosphere_002.use_remesh_fix_poles = True
me_icosphere_002.use_remesh_preserve_attributes = False
me_icosphere_002.update()
me_cube_006 = bpy.data.meshes.new('Cube.006')
me_cube_006.from_pydata([(-0.536, -0.6584, -0.974), (-0.6983, -0.9407, 0.3377), (-0.5245, 1.08, -0.958), (-0.6983, 0.4244, 0.3377), (0.7555, -0.5789, -0.9266), (0.7611, -0.8113, -0.04843), (0.7547, 1.201, -0.9316), (0.96, 0.5845, -0.06431), (-0.0008087, 1.233, -1.005), (0.0, 1.0, 1.0), (0.0, -1.0, -1.0), (0.0, -1.0, 1.0), (-0.7775, 0.1864, -0.9751), (-0.7131, 0.2048, 0.8149), (1.0, 0.0, -1.0), (0.8497, 0.007769, 0.945)], [], [(12, 13, 3, 2), (9, 7, 6), (10, 11, 1, 0), (14, 4, 10), (13, 1, 11), (7, 9, 15), (4, 5, 11, 10), (2, 3, 9), (14, 10, 12, 8), (11, 15, 9), (9, 3, 13), (8, 6, 14), (0, 1, 13, 12), (8, 9, 6), (2, 8, 12), (0, 12, 10), (8, 2, 9), (4, 14, 5), (14, 6, 5), (5, 15, 11), (7, 5, 6), (13, 11, 9), (15, 5, 7)])
_uv = me_cube_006.uv_layers.new(name='UVMap')
_uv.uv.foreach_set('vector', [0.375, 0.125, 0.625, 0.125, 0.625, 0.25, 0.375, 0.25, 0.625, 0.375, 0.625, 0.5, 0.375, 0.5, 0.375, 0.875, 0.625, 0.875, 0.625, 1.0, 0.375, 1.0, 0.375, 0.625, 0.375, 0.75, 0.25, 0.75, 0.875, 0.625, 0.875, 0.75, 0.75, 0.75, 0.625, 0.5, 0.75, 0.5, 0.625, 0.625, 0.375, 0.75, 0.625, 0.75, 0.625, 0.875, 0.375, 0.875, 0.375, 0.25, 0.625, 0.25, 0.625, 0.375, 0.375, 0.625, 0.25, 0.75, 0.125, 0.625, 0.25, 0.5, 0.75, 0.75, 0.625, 0.625, 0.75, 0.5, 0.75, 0.5, 0.875, 0.5, 0.875, 0.625, 0.25, 0.5, 0.375, 0.5, 0.375, 0.625, 0.375, 0.0, 0.625, 0.0, 0.625, 0.125, 0.375, 0.125, 0.375, 0.375, 0.625, 0.375, 0.375, 0.5, 0.125, 0.5, 0.25, 0.5, 0.125, 0.625, 0.125, 0.75, 0.125, 0.625, 0.25, 0.75, 0.375, 0.375, 0.375, 0.25, 0.625, 0.375, 0.375, 0.75, 0.375, 0.625, 0.625, 0.75, 0.375, 0.625, 0.375, 0.5, 0.625, 0.75, 0.625, 0.75, 0.625, 0.625, 0.75, 0.75, 0.625, 0.5, 0.0, 0.0, 0.375, 0.5, 0.875, 0.625, 0.75, 0.75, 0.75, 0.5, 0.625, 0.625, 0.0, 0.0, 0.625, 0.5])
me_cube_006.use_remesh_fix_poles = True
me_cube_006.use_remesh_preserve_attributes = False
me_cube_006.update()
me_cube_005 = bpy.data.meshes.new('Cube.005')
me_cube_005.from_pydata([(-0.7978, -0.717, -0.9649), (-0.5095, -0.7907, 1.285), (-0.8914, 1.202, -0.9358), (-0.5616, 0.2174, 1.348), (0.7367, -0.7376, -0.9119), (0.5576, -0.9663, 1.273), (0.5998, 1.25, -0.895), (0.5544, 0.2692, 1.312), (0.0, 1.455, -0.9433), (0.04811, 0.3847, 1.409), (0.0, -0.8328, -1.004), (0.04811, -0.9808, 1.337), (-0.9987, 0.3482, -1.046), (-0.8159, -0.298, 1.373), (1.0, 0.311, -0.9739), (0.737, -0.2869, 1.373), (0.04811, -0.298, 1.373), (0.0, 0.311, -0.9739)], [], [(12, 13, 3, 2), (8, 9, 7, 6), (14, 15, 5, 4), (10, 11, 1, 0), (14, 4, 10), (13, 1, 11), (15, 16, 11), (12, 17, 10), (4, 5, 11, 10), (2, 3, 9, 8), (8, 17, 12), (9, 16, 15), (9, 3, 13), (8, 6, 14), (6, 7, 15, 14), (0, 1, 13, 12), (17, 8, 14), (2, 8, 12), (0, 12, 10), (17, 14, 10), (16, 13, 11), (5, 15, 11), (7, 9, 15), (16, 9, 13)])
_uv = me_cube_005.uv_layers.new(name='UVMap')
_uv.uv.foreach_set('vector', [0.375, 0.125, 0.625, 0.125, 0.625, 0.25, 0.375, 0.25, 0.375, 0.375, 0.625, 0.375, 0.625, 0.5, 0.375, 0.5, 0.375, 0.625, 0.625, 0.625, 0.625, 0.75, 0.375, 0.75, 0.375, 0.875, 0.625, 0.875, 0.625, 1.0, 0.375, 1.0, 0.375, 0.625, 0.375, 0.75, 0.25, 0.75, 0.875, 0.625, 0.875, 0.75, 0.75, 0.75, 0.625, 0.625, 0.75, 0.625, 0.75, 0.75, 0.125, 0.625, 0.25, 0.625, 0.25, 0.75, 0.375, 0.75, 0.625, 0.75, 0.625, 0.875, 0.375, 0.875, 0.375, 0.25, 0.625, 0.25, 0.625, 0.375, 0.375, 0.375, 0.25, 0.5, 0.25, 0.625, 0.125, 0.625, 0.75, 0.5, 0.75, 0.625, 0.625, 0.625, 0.75, 0.5, 0.875, 0.5, 0.875, 0.625, 0.25, 0.5, 0.375, 0.5, 0.375, 0.625, 0.375, 0.5, 0.625, 0.5, 0.625, 0.625, 0.375, 0.625, 0.375, 0.0, 0.625, 0.0, 0.625, 0.125, 0.375, 0.125, 0.25, 0.625, 0.25, 0.5, 0.375, 0.625, 0.125, 0.5, 0.25, 0.5, 0.125, 0.625, 0.125, 0.75, 0.125, 0.625, 0.25, 0.75, 0.25, 0.625, 0.375, 0.625, 0.25, 0.75, 0.75, 0.625, 0.875, 0.625, 0.75, 0.75, 0.625, 0.75, 0.625, 0.625, 0.75, 0.75, 0.625, 0.5, 0.75, 0.5, 0.625, 0.625, 0.75, 0.625, 0.75, 0.5, 0.875, 0.625])
me_cube_005.use_remesh_fix_poles = True
me_cube_005.use_remesh_preserve_attributes = False
me_cube_005.update()
me_icosphere_008 = bpy.data.meshes.new('Icosphere.008')
me_icosphere_008.from_pydata([(0.0, 0.0, -1.0), (0.7236, -0.5257, -0.4472), (-0.2764, -0.8506, -0.4472), (-0.8944, 0.0, -0.4472), (-0.2764, 0.8506, -0.4472), (0.7236, 0.5257, -0.4472), (0.2764, -0.8506, 0.4472), (-0.7236, -0.5257, 0.4472), (-0.7236, 0.5257, 0.4472), (0.2764, 0.8506, 0.4472), (0.8944, 0.0, 0.4472), (0.0, 0.0, 1.0)], [], [(0, 1, 2), (1, 0, 5), (0, 2, 3), (0, 3, 4), (0, 4, 5), (1, 5, 10), (2, 1, 6), (3, 2, 7), (4, 3, 8), (5, 4, 9), (1, 10, 6), (2, 6, 7), (3, 7, 8), (4, 8, 9), (5, 9, 10), (6, 10, 11), (7, 6, 11), (8, 7, 11), (9, 8, 11), (10, 9, 11)])
_uv = me_icosphere_008.uv_layers.new(name='UVMap')
_uv.uv.foreach_set('vector', [0.1818, 0.0, 0.2727, 0.1575, 0.09091, 0.1575, 0.2727, 0.1575, 0.3636, 0.0, 0.4545, 0.1575, 0.9091, 0.0, 1.0, 0.1575, 0.8182, 0.1575, 0.7273, 0.0, 0.8182, 0.1575, 0.6364, 0.1575, 0.5455, 0.0, 0.6364, 0.1575, 0.4545, 0.1575, 0.2727, 0.1575, 0.4545, 0.1575, 0.3636, 0.3149, 0.09091, 0.1575, 0.2727, 0.1575, 0.1818, 0.3149, 0.8182, 0.1575, 1.0, 0.1575, 0.9091, 0.3149, 0.6364, 0.1575, 0.8182, 0.1575, 0.7273, 0.3149, 0.4545, 0.1575, 0.6364, 0.1575, 0.5455, 0.3149, 0.2727, 0.1575, 0.3636, 0.3149, 0.1818, 0.3149, 0.09091, 0.1575, 0.1818, 0.3149, 0.0, 0.3149, 0.8182, 0.1575, 0.9091, 0.3149, 0.7273, 0.3149, 0.6364, 0.1575, 0.7273, 0.3149, 0.5455, 0.3149, 0.4545, 0.1575, 0.5455, 0.3149, 0.3636, 0.3149, 0.1818, 0.3149, 0.3636, 0.3149, 0.2727, 0.4724, 0.0, 0.3149, 0.1818, 0.3149, 0.09091, 0.4724, 0.7273, 0.3149, 0.9091, 0.3149, 0.8182, 0.4724, 0.5455, 0.3149, 0.7273, 0.3149, 0.6364, 0.4724, 0.3636, 0.3149, 0.5455, 0.3149, 0.4545, 0.4724])
me_icosphere_008.use_remesh_fix_poles = True
me_icosphere_008.use_remesh_preserve_attributes = False
me_icosphere_008.update()
me_cube_014 = bpy.data.meshes.new('Cube.014')
me_cube_014.from_pydata([(-0.5872, -8.081, -0.9841), (-0.5872, -8.113, -0.03202), (-2.238, 2.318, -1.079), (-2.148, 1.732, 2.266), (4.699, -8.081, -1.064), (4.699, -8.113, -0.1114), (0.941, 2.318, -1.159), (0.5066, 1.463, 1.964), (-2.238, -1.524, -0.9427), (-2.238, -1.596, 2.35), (2.507, -1.524, -1.022), (1.0, -1.596, 2.35)], [], [(8, 9, 3, 2), (2, 3, 7, 6), (10, 11, 5, 4), (4, 5, 1, 0), (8, 10, 4, 0), (11, 9, 1, 5), (7, 3, 9, 11), (2, 6, 10, 8), (6, 7, 11, 10), (0, 1, 9, 8)])
_uv = me_cube_014.uv_layers.new(name='UVMap')
_uv.uv.foreach_set('vector', [0.375, 0.0694, 0.625, 0.0694, 0.625, 0.25, 0.375, 0.25, 0.375, 0.25, 0.625, 0.25, 0.625, 0.5, 0.375, 0.5, 0.375, 0.6806, 0.625, 0.6806, 0.625, 0.75, 0.375, 0.75, 0.375, 0.75, 0.625, 0.75, 0.625, 1.0, 0.375, 1.0, 0.125, 0.6806, 0.375, 0.6806, 0.375, 0.75, 0.125, 0.75, 0.625, 0.6806, 0.875, 0.6806, 0.875, 0.75, 0.625, 0.75, 0.625, 0.5, 0.875, 0.5, 0.875, 0.6806, 0.625, 0.6806, 0.125, 0.5, 0.375, 0.5, 0.375, 0.6806, 0.125, 0.6806, 0.375, 0.5, 0.625, 0.5, 0.625, 0.6806, 0.375, 0.6806, 0.375, 0.0, 0.625, 0.0, 0.625, 0.0694, 0.375, 0.0694])
me_cube_014.use_remesh_fix_poles = True
me_cube_014.use_remesh_preserve_attributes = False
me_cube_014.update()
me_icosphere_009 = bpy.data.meshes.new('Icosphere.009')
me_icosphere_009.from_pydata([(0.0, 0.0, -1.0), (0.7236, -0.5257, -0.4472), (-0.2764, -0.8506, -0.4472), (-0.8944, 0.0, -0.4472), (-0.2764, 0.8506, -0.4472), (0.7236, 0.5257, -0.4472), (0.2764, -0.8506, 0.4472), (-0.7236, -0.5257, 0.4472), (-0.7236, 0.5257, 0.4472), (0.2764, 0.8506, 0.4472), (0.8944, 0.0, 0.4472), (0.0, 0.0, 1.0)], [], [(0, 1, 2), (1, 0, 5), (0, 2, 3), (0, 3, 4), (0, 4, 5), (1, 5, 10), (2, 1, 6), (3, 2, 7), (4, 3, 8), (5, 4, 9), (1, 10, 6), (2, 6, 7), (3, 7, 8), (4, 8, 9), (5, 9, 10), (6, 10, 11), (7, 6, 11), (8, 7, 11), (9, 8, 11), (10, 9, 11)])
_uv = me_icosphere_009.uv_layers.new(name='UVMap')
_uv.uv.foreach_set('vector', [0.1818, 0.0, 0.2727, 0.1575, 0.09091, 0.1575, 0.2727, 0.1575, 0.3636, 0.0, 0.4545, 0.1575, 0.9091, 0.0, 1.0, 0.1575, 0.8182, 0.1575, 0.7273, 0.0, 0.8182, 0.1575, 0.6364, 0.1575, 0.5455, 0.0, 0.6364, 0.1575, 0.4545, 0.1575, 0.2727, 0.1575, 0.4545, 0.1575, 0.3636, 0.3149, 0.09091, 0.1575, 0.2727, 0.1575, 0.1818, 0.3149, 0.8182, 0.1575, 1.0, 0.1575, 0.9091, 0.3149, 0.6364, 0.1575, 0.8182, 0.1575, 0.7273, 0.3149, 0.4545, 0.1575, 0.6364, 0.1575, 0.5455, 0.3149, 0.2727, 0.1575, 0.3636, 0.3149, 0.1818, 0.3149, 0.09091, 0.1575, 0.1818, 0.3149, 0.0, 0.3149, 0.8182, 0.1575, 0.9091, 0.3149, 0.7273, 0.3149, 0.6364, 0.1575, 0.7273, 0.3149, 0.5455, 0.3149, 0.4545, 0.1575, 0.5455, 0.3149, 0.3636, 0.3149, 0.1818, 0.3149, 0.3636, 0.3149, 0.2727, 0.4724, 0.0, 0.3149, 0.1818, 0.3149, 0.09091, 0.4724, 0.7273, 0.3149, 0.9091, 0.3149, 0.8182, 0.4724, 0.5455, 0.3149, 0.7273, 0.3149, 0.6364, 0.4724, 0.3636, 0.3149, 0.5455, 0.3149, 0.4545, 0.4724])
me_icosphere_009.use_remesh_fix_poles = True
me_icosphere_009.use_remesh_preserve_attributes = False
me_icosphere_009.update()
me_icosphere_010 = bpy.data.meshes.new('Icosphere.010')
me_icosphere_010.from_pydata([(0.0, 0.0, -1.0), (0.7236, -0.5257, -0.4472), (-0.2764, -0.8506, -0.4472), (-0.8944, 0.0, -0.4472), (-0.2764, 0.8506, -0.4472), (0.7236, 0.5257, -0.4472), (0.2764, -0.8506, 0.4472), (-0.7236, -0.5257, 0.4472), (-0.7236, 0.5257, 0.4472), (0.2764, 0.8506, 0.4472), (0.8944, 0.0, 0.4472), (0.0, 0.0, 1.0)], [], [(0, 1, 2), (1, 0, 5), (0, 2, 3), (0, 3, 4), (0, 4, 5), (1, 5, 10), (2, 1, 6), (3, 2, 7), (4, 3, 8), (5, 4, 9), (1, 10, 6), (2, 6, 7), (3, 7, 8), (4, 8, 9), (5, 9, 10), (6, 10, 11), (7, 6, 11), (8, 7, 11), (9, 8, 11), (10, 9, 11)])
_uv = me_icosphere_010.uv_layers.new(name='UVMap')
_uv.uv.foreach_set('vector', [0.1818, 0.0, 0.2727, 0.1575, 0.09091, 0.1575, 0.2727, 0.1575, 0.3636, 0.0, 0.4545, 0.1575, 0.9091, 0.0, 1.0, 0.1575, 0.8182, 0.1575, 0.7273, 0.0, 0.8182, 0.1575, 0.6364, 0.1575, 0.5455, 0.0, 0.6364, 0.1575, 0.4545, 0.1575, 0.2727, 0.1575, 0.4545, 0.1575, 0.3636, 0.3149, 0.09091, 0.1575, 0.2727, 0.1575, 0.1818, 0.3149, 0.8182, 0.1575, 1.0, 0.1575, 0.9091, 0.3149, 0.6364, 0.1575, 0.8182, 0.1575, 0.7273, 0.3149, 0.4545, 0.1575, 0.6364, 0.1575, 0.5455, 0.3149, 0.2727, 0.1575, 0.3636, 0.3149, 0.1818, 0.3149, 0.09091, 0.1575, 0.1818, 0.3149, 0.0, 0.3149, 0.8182, 0.1575, 0.9091, 0.3149, 0.7273, 0.3149, 0.6364, 0.1575, 0.7273, 0.3149, 0.5455, 0.3149, 0.4545, 0.1575, 0.5455, 0.3149, 0.3636, 0.3149, 0.1818, 0.3149, 0.3636, 0.3149, 0.2727, 0.4724, 0.0, 0.3149, 0.1818, 0.3149, 0.09091, 0.4724, 0.7273, 0.3149, 0.9091, 0.3149, 0.8182, 0.4724, 0.5455, 0.3149, 0.7273, 0.3149, 0.6364, 0.4724, 0.3636, 0.3149, 0.5455, 0.3149, 0.4545, 0.4724])
me_icosphere_010.use_remesh_fix_poles = True
me_icosphere_010.use_remesh_preserve_attributes = False
me_icosphere_010.update()
me_cube_015 = bpy.data.meshes.new('Cube.015')
me_cube_015.from_pydata([(-0.536, -0.6584, -0.974), (-0.6983, -0.9407, 0.3377), (-0.5245, 1.08, -0.958), (-0.6983, 0.4244, 0.3377), (0.7555, -0.5789, -0.9266), (0.7611, -0.8113, -0.04843), (0.7547, 1.201, -0.9316), (0.96, 0.5845, -0.06431), (-0.0008087, 1.233, -1.005), (0.0, 1.0, 1.0), (0.0, -1.0, -1.0), (0.0, -1.0, 1.0), (-0.7775, 0.1864, -0.9751), (-0.7131, 0.2048, 0.8149), (1.0, 0.0, -1.0), (0.8497, 0.007769, 0.945)], [], [(12, 13, 3, 2), (9, 7, 6), (10, 11, 1, 0), (14, 4, 10), (13, 1, 11), (7, 9, 15), (4, 5, 11, 10), (2, 3, 9), (14, 10, 12, 8), (11, 15, 9), (9, 3, 13), (8, 6, 14), (0, 1, 13, 12), (8, 9, 6), (2, 8, 12), (0, 12, 10), (8, 2, 9), (4, 14, 5), (14, 6, 5), (5, 15, 11), (7, 5, 6), (13, 11, 9), (15, 5, 7)])
_uv = me_cube_015.uv_layers.new(name='UVMap')
_uv.uv.foreach_set('vector', [0.375, 0.125, 0.625, 0.125, 0.625, 0.25, 0.375, 0.25, 0.625, 0.375, 0.625, 0.5, 0.375, 0.5, 0.375, 0.875, 0.625, 0.875, 0.625, 1.0, 0.375, 1.0, 0.375, 0.625, 0.375, 0.75, 0.25, 0.75, 0.875, 0.625, 0.875, 0.75, 0.75, 0.75, 0.625, 0.5, 0.75, 0.5, 0.625, 0.625, 0.375, 0.75, 0.625, 0.75, 0.625, 0.875, 0.375, 0.875, 0.375, 0.25, 0.625, 0.25, 0.625, 0.375, 0.375, 0.625, 0.25, 0.75, 0.125, 0.625, 0.25, 0.5, 0.75, 0.75, 0.625, 0.625, 0.75, 0.5, 0.75, 0.5, 0.875, 0.5, 0.875, 0.625, 0.25, 0.5, 0.375, 0.5, 0.375, 0.625, 0.375, 0.0, 0.625, 0.0, 0.625, 0.125, 0.375, 0.125, 0.375, 0.375, 0.625, 0.375, 0.375, 0.5, 0.125, 0.5, 0.25, 0.5, 0.125, 0.625, 0.125, 0.75, 0.125, 0.625, 0.25, 0.75, 0.375, 0.375, 0.375, 0.25, 0.625, 0.375, 0.375, 0.75, 0.375, 0.625, 0.625, 0.75, 0.375, 0.625, 0.375, 0.5, 0.625, 0.75, 0.625, 0.75, 0.625, 0.625, 0.75, 0.75, 0.625, 0.5, 0.0, 0.0, 0.375, 0.5, 0.875, 0.625, 0.75, 0.75, 0.75, 0.5, 0.625, 0.625, 0.0, 0.0, 0.625, 0.5])
me_cube_015.use_remesh_fix_poles = True
me_cube_015.use_remesh_preserve_attributes = False
me_cube_015.update()
me_cube_016 = bpy.data.meshes.new('Cube.016')
me_cube_016.from_pydata([(-0.7978, -0.717, -0.9649), (-0.5095, -0.7907, 1.285), (-0.8914, 1.202, -0.9358), (-0.5616, 0.2174, 1.348), (0.7367, -0.7376, -0.9119), (0.5576, -0.9663, 1.273), (0.5998, 1.25, -0.895), (0.5544, 0.2692, 1.312), (0.0, 1.455, -0.9433), (0.04811, 0.3847, 1.409), (0.0, -0.8328, -1.004), (0.04811, -0.9808, 1.337), (-0.9987, 0.3482, -1.046), (-0.8159, -0.298, 1.373), (1.0, 0.311, -0.9739), (0.737, -0.2869, 1.373), (0.04811, -0.298, 1.373), (0.0, 0.311, -0.9739)], [], [(12, 13, 3, 2), (8, 9, 7, 6), (14, 15, 5, 4), (10, 11, 1, 0), (14, 4, 10), (13, 1, 11), (15, 16, 11), (12, 17, 10), (4, 5, 11, 10), (2, 3, 9, 8), (8, 17, 12), (9, 16, 15), (9, 3, 13), (8, 6, 14), (6, 7, 15, 14), (0, 1, 13, 12), (17, 8, 14), (2, 8, 12), (0, 12, 10), (17, 14, 10), (16, 13, 11), (5, 15, 11), (7, 9, 15), (16, 9, 13)])
_uv = me_cube_016.uv_layers.new(name='UVMap')
_uv.uv.foreach_set('vector', [0.375, 0.125, 0.625, 0.125, 0.625, 0.25, 0.375, 0.25, 0.375, 0.375, 0.625, 0.375, 0.625, 0.5, 0.375, 0.5, 0.375, 0.625, 0.625, 0.625, 0.625, 0.75, 0.375, 0.75, 0.375, 0.875, 0.625, 0.875, 0.625, 1.0, 0.375, 1.0, 0.375, 0.625, 0.375, 0.75, 0.25, 0.75, 0.875, 0.625, 0.875, 0.75, 0.75, 0.75, 0.625, 0.625, 0.75, 0.625, 0.75, 0.75, 0.125, 0.625, 0.25, 0.625, 0.25, 0.75, 0.375, 0.75, 0.625, 0.75, 0.625, 0.875, 0.375, 0.875, 0.375, 0.25, 0.625, 0.25, 0.625, 0.375, 0.375, 0.375, 0.25, 0.5, 0.25, 0.625, 0.125, 0.625, 0.75, 0.5, 0.75, 0.625, 0.625, 0.625, 0.75, 0.5, 0.875, 0.5, 0.875, 0.625, 0.25, 0.5, 0.375, 0.5, 0.375, 0.625, 0.375, 0.5, 0.625, 0.5, 0.625, 0.625, 0.375, 0.625, 0.375, 0.0, 0.625, 0.0, 0.625, 0.125, 0.375, 0.125, 0.25, 0.625, 0.25, 0.5, 0.375, 0.625, 0.125, 0.5, 0.25, 0.5, 0.125, 0.625, 0.125, 0.75, 0.125, 0.625, 0.25, 0.75, 0.25, 0.625, 0.375, 0.625, 0.25, 0.75, 0.75, 0.625, 0.875, 0.625, 0.75, 0.75, 0.625, 0.75, 0.625, 0.625, 0.75, 0.75, 0.625, 0.5, 0.75, 0.5, 0.625, 0.625, 0.75, 0.625, 0.75, 0.5, 0.875, 0.625])
me_cube_016.use_remesh_fix_poles = True
me_cube_016.use_remesh_preserve_attributes = False
me_cube_016.update()
arm_skeleton = bpy.data.armatures.new('Skeleton')  # bones are not reproduced

# ---- objects
ob_profile_x = bpy.data.objects.new('Profile X', None)
ob_profile_y = bpy.data.objects.new('Profile Y', None)
ob_armature = bpy.data.objects.new('Armature', arm_skeleton)
ob_head = bpy.data.objects.new('Head', me_head)
ob_neck = bpy.data.objects.new('Neck', me_cube_001)
ob_pelvis = bpy.data.objects.new('Pelvis', me_cube_004)
ob_torso = bpy.data.objects.new('Torso', me_cube_002)
ob_waist = bpy.data.objects.new('Waist', me_cube_003)
ob_bicep_l = bpy.data.objects.new('Bicep.L', me_cube_008)
ob_elbow_l = bpy.data.objects.new('Elbow.L', me_icosphere_005)
ob_forearm_l = bpy.data.objects.new('Forearm.L', me_cube_009)
ob_hand_l = bpy.data.objects.new('Hand.L', me_cube_011)
ob_shoulder_l = bpy.data.objects.new('Shoulder.L', me_icosphere_004)
ob_bicep_l_001 = bpy.data.objects.new('Bicep.L.001', me_cube_010)
ob_elbow_l_001 = bpy.data.objects.new('Elbow.L.001', me_icosphere_006)
ob_forearm_l_001 = bpy.data.objects.new('Forearm.L.001', me_cube_012)
ob_hand_l_001 = bpy.data.objects.new('Hand.L.001', me_cube_013)
ob_shoulder_l_001 = bpy.data.objects.new('Shoulder.L.001', me_icosphere_007)
ob_ankle_l = bpy.data.objects.new('Ankle.L', me_icosphere_003)
ob_foot_l = bpy.data.objects.new('Foot.L', me_cube_007)
ob_hip_l = bpy.data.objects.new('Hip.L', me_icosphere_001)
ob_knee_l = bpy.data.objects.new('Knee.L', me_icosphere_002)
ob_shin_l = bpy.data.objects.new('Shin.L', me_cube_006)
ob_thigh_l = bpy.data.objects.new('Thigh.L', me_cube_005)
ob_ankle_l_001 = bpy.data.objects.new('Ankle.L.001', me_icosphere_008)
ob_foot_l_001 = bpy.data.objects.new('Foot.L.001', me_cube_014)
ob_hip_l_001 = bpy.data.objects.new('Hip.L.001', me_icosphere_009)
ob_knee_l_001 = bpy.data.objects.new('Knee.L.001', me_icosphere_010)
ob_shin_l_001 = bpy.data.objects.new('Shin.L.001', me_cube_015)
ob_thigh_l_001 = bpy.data.objects.new('Thigh.L.001', me_cube_016)

# ---- transforms, parenting, visibility, modifiers, constraints
ob_profile_x.location = (0.0, 0.2304, 0.4924)
ob_profile_x.rotation_euler = (1.571, -0.0, 1.571)
ob_profile_x.scale = (0.3642, 0.3642, 0.3642)
ob_profile_x.empty_display_type = 'IMAGE'
ob_profile_x.empty_display_size = 5.0
ob_profile_y.location = (0.6108, 0.08738, 0.4746)
ob_profile_y.rotation_euler = (1.572, 0.03214, -0.004316)
ob_profile_y.scale = (0.3642, 0.3642, 0.3642)
ob_profile_y.empty_display_type = 'IMAGE'
ob_profile_y.empty_display_size = 5.0
ob_armature.location = (-0.003381, 0.05587, 0.5402)
ob_armature.scale = (0.09719, 0.09719, 0.09719)
ob_armature.show_in_front = True
ob_head.parent = ob_armature
ob_head.matrix_parent_inverse = Matrix(((10.29, -0.0, -0.0, 0.03479), (-0.0, 0.0, 10.29, -9.812), (0.0, -10.29, 0.0, 0.5749), (0.0, 0.0, -0.0, 1.0)))
ob_head.location = (-0.003381, 0.006141, 0.9403)
ob_head.scale = (0.07714, 0.07714, 0.07714)
_vg = ob_head.vertex_groups.new(name='Pelvis')
_vg = ob_head.vertex_groups.new(name='Waist')
_vg = ob_head.vertex_groups.new(name='Chest')
_vg = ob_head.vertex_groups.new(name='Neck')
_vg = ob_head.vertex_groups.new(name='Head')
_vg = ob_head.vertex_groups.new(name='Shoulder.L')
_vg = ob_head.vertex_groups.new(name='Bicep.L')
_vg = ob_head.vertex_groups.new(name='Forearm.L')
_vg = ob_head.vertex_groups.new(name='Hand.L')
_vg = ob_head.vertex_groups.new(name='Shoulder.R')
_vg = ob_head.vertex_groups.new(name='Bicep.R')
_vg = ob_head.vertex_groups.new(name='Forearm.R')
_vg = ob_head.vertex_groups.new(name='Hand.R')
_vg = ob_head.vertex_groups.new(name='Thigh.L')
_vg = ob_head.vertex_groups.new(name='Shin.L')
_vg = ob_head.vertex_groups.new(name='Foot.L')
_vg = ob_head.vertex_groups.new(name='Thigh.R')
_vg = ob_head.vertex_groups.new(name='Shin.R')
_vg = ob_head.vertex_groups.new(name='Foot.R')
_m = ob_head.modifiers.new('Mirror', 'MIRROR')
ob_neck.parent = ob_armature
ob_neck.matrix_parent_inverse = Matrix(((10.29, -0.0, 0.0, -0.0), (-0.0, 0.0, 10.29, -9.316), (0.0, -10.29, 0.0, 0.5117), (0.0, 0.0, -0.0, 1.0)))
ob_neck.location = (0.0, 0.0, 0.0)
ob_pelvis.parent = ob_armature
ob_pelvis.matrix_parent_inverse = Matrix(((10.29, -0.0, 0.0, -0.0), (-0.0, 0.0, 10.29, -6.545), (0.0, -10.29, 0.0, 0.5117), (0.0, 0.0, -0.0, 1.0)))
ob_pelvis.location = (0.0, 0.0, 0.5632)
ob_pelvis.scale = (0.09991, 0.09991, 0.09991)
_m = ob_pelvis.modifiers.new('Mirror', 'MIRROR')
_m.merge_threshold = 0.1
ob_torso.parent = ob_armature
ob_torso.matrix_parent_inverse = Matrix(((10.29, -0.0, 0.0, -0.0), (-0.0, 0.0, 10.29, -8.628), (0.0, -10.29, 0.0, 0.5117), (0.0, 0.0, -0.0, 1.0)))
ob_torso.location = (0.0, 0.0, 0.7125)
ob_torso.scale = (0.1107, 0.1107, 0.1107)
_vg = ob_torso.vertex_groups.new(name='Pelvis')
_vg = ob_torso.vertex_groups.new(name='Waist')
_vg = ob_torso.vertex_groups.new(name='Chest')
_vg = ob_torso.vertex_groups.new(name='Neck')
_vg = ob_torso.vertex_groups.new(name='Head')
_vg = ob_torso.vertex_groups.new(name='Shoulder.L')
_vg = ob_torso.vertex_groups.new(name='Bicep.L')
_vg = ob_torso.vertex_groups.new(name='Forearm.L')
_vg = ob_torso.vertex_groups.new(name='Hand.L')
_vg = ob_torso.vertex_groups.new(name='Thigh.L')
_vg = ob_torso.vertex_groups.new(name='Shin.L')
_vg = ob_torso.vertex_groups.new(name='Foot.L')
_m = ob_torso.modifiers.new('Mirror', 'MIRROR')
_m.merge_threshold = 0.1
ob_waist.parent = ob_armature
ob_waist.matrix_parent_inverse = Matrix(((10.29, -0.0, 0.0, -0.0), (-0.0, 0.0, 10.29, -7.078), (0.0, -10.29, 0.0, 0.5117), (0.0, 0.0, -0.0, 1.0)))
ob_waist.location = (0.0, 0.04243, 0.6456)
ob_waist.scale = (0.06552, 0.06552, 0.06552)
_m = ob_waist.modifiers.new('Mirror', 'MIRROR')
_m.merge_threshold = 0.1
ob_bicep_l.parent = ob_armature
ob_bicep_l.matrix_parent_inverse = Matrix(((-0.00923, 10.27, 0.5563, -1.113), (10.29, 0.01908, -0.1819, -2.333), (-0.1827, 0.5561, -10.27, 8.002), (-0.0, -0.0, -0.0, 1.0)))
ob_bicep_l.location = (0.1775, 0.06623, 0.7859)
ob_bicep_l.rotation_euler = (-1.574, -0.04347, 1.583)
ob_bicep_l.scale = (0.01453, 0.01453, 0.05208)
_vg = ob_bicep_l.vertex_groups.new(name='Pelvis')
_vg = ob_bicep_l.vertex_groups.new(name='Waist')
_vg = ob_bicep_l.vertex_groups.new(name='Chest')
_vg = ob_bicep_l.vertex_groups.new(name='Neck')
_vg = ob_bicep_l.vertex_groups.new(name='Head')
_vg = ob_bicep_l.vertex_groups.new(name='Shoulder.L')
_vg = ob_bicep_l.vertex_groups.new(name='Bicep.L')
_vg = ob_bicep_l.vertex_groups.new(name='Forearm.L')
_vg = ob_bicep_l.vertex_groups.new(name='Hand.L')
_vg = ob_bicep_l.vertex_groups.new(name='Thigh.L')
_vg = ob_bicep_l.vertex_groups.new(name='Shin.L')
_vg = ob_bicep_l.vertex_groups.new(name='Foot.L')
_vg = ob_bicep_l.vertex_groups.new(name='Shoulder.R')
_vg = ob_bicep_l.vertex_groups.new(name='Bicep.R')
_vg = ob_bicep_l.vertex_groups.new(name='Forearm.R')
_vg = ob_bicep_l.vertex_groups.new(name='Hand.R')
ob_elbow_l.parent = ob_armature
ob_elbow_l.matrix_parent_inverse = Matrix(((-0.2419, -0.6702, -10.26, 8.092), (10.29, 0.0124, -0.2432, -3.787), (0.02821, -10.27, 0.6698, 0.1541), (-0.0, 0.0, -0.0, 1.0)))
ob_elbow_l.location = (0.2404, 0.06734, 0.7801)
ob_elbow_l.scale = (-0.02059, -0.02059, -0.02059)
_vg = ob_elbow_l.vertex_groups.new(name='Pelvis')
_vg = ob_elbow_l.vertex_groups.new(name='Waist')
_vg = ob_elbow_l.vertex_groups.new(name='Chest')
_vg = ob_elbow_l.vertex_groups.new(name='Neck')
_vg = ob_elbow_l.vertex_groups.new(name='Head')
_vg = ob_elbow_l.vertex_groups.new(name='Shoulder.L')
_vg = ob_elbow_l.vertex_groups.new(name='Bicep.L')
_vg = ob_elbow_l.vertex_groups.new(name='Forearm.L')
_vg = ob_elbow_l.vertex_groups.new(name='Hand.L')
_vg = ob_elbow_l.vertex_groups.new(name='Thigh.L')
_vg = ob_elbow_l.vertex_groups.new(name='Shin.L')
_vg = ob_elbow_l.vertex_groups.new(name='Foot.L')
ob_forearm_l.parent = ob_armature
ob_forearm_l.matrix_parent_inverse = Matrix(((-0.2419, -0.6702, -10.26, 8.092), (10.29, 0.0124, -0.2432, -3.787), (0.02821, -10.27, 0.6698, 0.1541), (-0.0, 0.0, -0.0, 1.0)))
ob_forearm_l.location = (0.3241, 0.07244, 0.7784)
ob_forearm_l.rotation_euler = (1.558, -0.01149, -1.481)
ob_forearm_l.scale = (0.02024, 0.02024, 0.0695)
_vg = ob_forearm_l.vertex_groups.new(name='Pelvis')
_vg = ob_forearm_l.vertex_groups.new(name='Waist')
_vg = ob_forearm_l.vertex_groups.new(name='Chest')
_vg = ob_forearm_l.vertex_groups.new(name='Neck')
_vg = ob_forearm_l.vertex_groups.new(name='Head')
_vg = ob_forearm_l.vertex_groups.new(name='Shoulder.L')
_vg = ob_forearm_l.vertex_groups.new(name='Bicep.L')
_vg = ob_forearm_l.vertex_groups.new(name='Forearm.L')
_vg = ob_forearm_l.vertex_groups.new(name='Hand.L')
_vg = ob_forearm_l.vertex_groups.new(name='Thigh.L')
_vg = ob_forearm_l.vertex_groups.new(name='Shin.L')
_vg = ob_forearm_l.vertex_groups.new(name='Foot.L')
ob_hand_l.parent = ob_armature
ob_hand_l.matrix_parent_inverse = Matrix(((-0.8214, 2.09, -10.04, 7.961), (10.25, 0.4705, -0.7407, -4.197), (0.3087, -10.06, -2.12, 2.192), (0.0, 0.0, 0.0, 1.0)))
ob_hand_l.location = (0.4284, 0.06969, 0.779)
ob_hand_l.rotation_euler = (0.3697, -1.609, -0.3197)
ob_hand_l.scale = (0.01192, 0.02414, 0.0365)
_vg = ob_hand_l.vertex_groups.new(name='Pelvis')
_vg = ob_hand_l.vertex_groups.new(name='Waist')
_vg = ob_hand_l.vertex_groups.new(name='Chest')
_vg = ob_hand_l.vertex_groups.new(name='Neck')
_vg = ob_hand_l.vertex_groups.new(name='Head')
_vg = ob_hand_l.vertex_groups.new(name='Shoulder.L')
_vg = ob_hand_l.vertex_groups.new(name='Bicep.L')
_vg = ob_hand_l.vertex_groups.new(name='Forearm.L')
_vg = ob_hand_l.vertex_groups.new(name='Hand.L')
_vg = ob_hand_l.vertex_groups.new(name='Thigh.L')
_vg = ob_hand_l.vertex_groups.new(name='Shin.L')
_vg = ob_hand_l.vertex_groups.new(name='Foot.L')
ob_shoulder_l.parent = ob_armature
ob_shoulder_l.matrix_parent_inverse = Matrix(((-0.00923, 10.27, 0.5563, -1.113), (10.29, 0.01908, -0.1819, -2.333), (-0.1827, 0.5561, -10.27, 8.002), (-0.0, -0.0, -0.0, 1.0)))
ob_shoulder_l.location = (0.1107, 0.0662, 0.7806)
ob_shoulder_l.rotation_euler = (0.09514, -0.4693, -0.06644)
ob_shoulder_l.scale = (-0.03341, -0.03341, -0.03341)
_vg = ob_shoulder_l.vertex_groups.new(name='Pelvis')
_vg = ob_shoulder_l.vertex_groups.new(name='Waist')
_vg = ob_shoulder_l.vertex_groups.new(name='Chest')
_vg = ob_shoulder_l.vertex_groups.new(name='Neck')
_vg = ob_shoulder_l.vertex_groups.new(name='Head')
_vg = ob_shoulder_l.vertex_groups.new(name='Shoulder.L')
_vg = ob_shoulder_l.vertex_groups.new(name='Bicep.L')
_vg = ob_shoulder_l.vertex_groups.new(name='Forearm.L')
_vg = ob_shoulder_l.vertex_groups.new(name='Hand.L')
_vg = ob_shoulder_l.vertex_groups.new(name='Thigh.L')
_vg = ob_shoulder_l.vertex_groups.new(name='Shin.L')
_vg = ob_shoulder_l.vertex_groups.new(name='Foot.L')
_vg = ob_shoulder_l.vertex_groups.new(name='Shoulder.R')
_vg = ob_shoulder_l.vertex_groups.new(name='Bicep.R')
_vg = ob_shoulder_l.vertex_groups.new(name='Forearm.R')
_vg = ob_shoulder_l.vertex_groups.new(name='Hand.R')
ob_bicep_l_001.parent = ob_armature
ob_bicep_l_001.matrix_parent_inverse = Matrix(((-0.00923, -10.27, -0.5563, 1.113), (-10.29, 0.01908, -0.1819, -2.403), (0.1827, 0.5561, -10.27, 8.003), (-0.0, 0.0, 0.0, 1.0)))
ob_bicep_l_001.location = (-0.1775, 0.06623, 0.7859)
ob_bicep_l_001.rotation_euler = (1.567, 0.04347, -1.583)
ob_bicep_l_001.scale = (-0.01453, -0.01453, -0.05208)
_vg = ob_bicep_l_001.vertex_groups.new(name='Pelvis')
_vg = ob_bicep_l_001.vertex_groups.new(name='Waist')
_vg = ob_bicep_l_001.vertex_groups.new(name='Chest')
_vg = ob_bicep_l_001.vertex_groups.new(name='Neck')
_vg = ob_bicep_l_001.vertex_groups.new(name='Head')
_vg = ob_bicep_l_001.vertex_groups.new(name='Shoulder.L')
_vg = ob_bicep_l_001.vertex_groups.new(name='Bicep.L')
_vg = ob_bicep_l_001.vertex_groups.new(name='Forearm.L')
_vg = ob_bicep_l_001.vertex_groups.new(name='Hand.L')
_vg = ob_bicep_l_001.vertex_groups.new(name='Thigh.L')
_vg = ob_bicep_l_001.vertex_groups.new(name='Shin.L')
_vg = ob_bicep_l_001.vertex_groups.new(name='Foot.L')
_vg = ob_bicep_l_001.vertex_groups.new(name='Shoulder.R')
_vg = ob_bicep_l_001.vertex_groups.new(name='Bicep.R')
_vg = ob_bicep_l_001.vertex_groups.new(name='Forearm.R')
_vg = ob_bicep_l_001.vertex_groups.new(name='Hand.R')
ob_elbow_l_001.parent = ob_armature
ob_elbow_l_001.matrix_parent_inverse = Matrix(((-0.2419, 0.6702, 10.26, -8.093), (-10.29, 0.0124, -0.2432, -3.856), (-0.02821, -10.27, 0.6698, 0.1539), (0.0, -0.0, -0.0, 1.0)))
ob_elbow_l_001.location = (-0.2404, 0.06734, 0.7801)
ob_elbow_l_001.rotation_euler = (-3.142, 5.821e-10, 3.725e-09)
ob_elbow_l_001.scale = (0.02059, 0.02059, 0.02059)
_vg = ob_elbow_l_001.vertex_groups.new(name='Pelvis')
_vg = ob_elbow_l_001.vertex_groups.new(name='Waist')
_vg = ob_elbow_l_001.vertex_groups.new(name='Chest')
_vg = ob_elbow_l_001.vertex_groups.new(name='Neck')
_vg = ob_elbow_l_001.vertex_groups.new(name='Head')
_vg = ob_elbow_l_001.vertex_groups.new(name='Shoulder.L')
_vg = ob_elbow_l_001.vertex_groups.new(name='Bicep.L')
_vg = ob_elbow_l_001.vertex_groups.new(name='Forearm.L')
_vg = ob_elbow_l_001.vertex_groups.new(name='Hand.L')
_vg = ob_elbow_l_001.vertex_groups.new(name='Thigh.L')
_vg = ob_elbow_l_001.vertex_groups.new(name='Shin.L')
_vg = ob_elbow_l_001.vertex_groups.new(name='Foot.L')
ob_forearm_l_001.parent = ob_armature
ob_forearm_l_001.matrix_parent_inverse = Matrix(((-0.2419, 0.6702, 10.26, -8.093), (-10.29, 0.0124, -0.2432, -3.856), (-0.02821, -10.27, 0.6698, 0.1539), (0.0, -0.0, -0.0, 1.0)))
ob_forearm_l_001.location = (-0.3241, 0.07244, 0.7784)
ob_forearm_l_001.rotation_euler = (-1.584, 0.01149, 1.481)
ob_forearm_l_001.scale = (-0.02024, -0.02024, -0.0695)
_vg = ob_forearm_l_001.vertex_groups.new(name='Pelvis')
_vg = ob_forearm_l_001.vertex_groups.new(name='Waist')
_vg = ob_forearm_l_001.vertex_groups.new(name='Chest')
_vg = ob_forearm_l_001.vertex_groups.new(name='Neck')
_vg = ob_forearm_l_001.vertex_groups.new(name='Head')
_vg = ob_forearm_l_001.vertex_groups.new(name='Shoulder.L')
_vg = ob_forearm_l_001.vertex_groups.new(name='Bicep.L')
_vg = ob_forearm_l_001.vertex_groups.new(name='Forearm.L')
_vg = ob_forearm_l_001.vertex_groups.new(name='Hand.L')
_vg = ob_forearm_l_001.vertex_groups.new(name='Thigh.L')
_vg = ob_forearm_l_001.vertex_groups.new(name='Shin.L')
_vg = ob_forearm_l_001.vertex_groups.new(name='Foot.L')
ob_hand_l_001.parent = ob_armature
ob_hand_l_001.matrix_parent_inverse = Matrix(((-0.8214, -2.09, 10.04, -7.967), (-10.25, 0.4705, -0.7407, -4.266), (-0.3087, -10.06, -2.12, 2.19), (0.0, 0.0, -0.0, 1.0)))
ob_hand_l_001.location = (-0.4284, 0.06969, 0.779)
ob_hand_l_001.rotation_euler = (-2.772, 1.609, 0.3197)
ob_hand_l_001.scale = (-0.01192, -0.02414, -0.0365)
_vg = ob_hand_l_001.vertex_groups.new(name='Pelvis')
_vg = ob_hand_l_001.vertex_groups.new(name='Waist')
_vg = ob_hand_l_001.vertex_groups.new(name='Chest')
_vg = ob_hand_l_001.vertex_groups.new(name='Neck')
_vg = ob_hand_l_001.vertex_groups.new(name='Head')
_vg = ob_hand_l_001.vertex_groups.new(name='Shoulder.L')
_vg = ob_hand_l_001.vertex_groups.new(name='Bicep.L')
_vg = ob_hand_l_001.vertex_groups.new(name='Forearm.L')
_vg = ob_hand_l_001.vertex_groups.new(name='Hand.L')
_vg = ob_hand_l_001.vertex_groups.new(name='Thigh.L')
_vg = ob_hand_l_001.vertex_groups.new(name='Shin.L')
_vg = ob_hand_l_001.vertex_groups.new(name='Foot.L')
ob_shoulder_l_001.parent = ob_armature
ob_shoulder_l_001.matrix_parent_inverse = Matrix(((-0.00923, -10.27, -0.5563, 1.113), (-10.29, 0.01908, -0.1819, -2.403), (0.1827, 0.5561, -10.27, 8.003), (-0.0, 0.0, 0.0, 1.0)))
ob_shoulder_l_001.location = (-0.1107, 0.0662, 0.7806)
ob_shoulder_l_001.rotation_euler = (-3.046, 0.4693, 0.06644)
ob_shoulder_l_001.scale = (0.03341, 0.03341, 0.03341)
_vg = ob_shoulder_l_001.vertex_groups.new(name='Pelvis')
_vg = ob_shoulder_l_001.vertex_groups.new(name='Waist')
_vg = ob_shoulder_l_001.vertex_groups.new(name='Chest')
_vg = ob_shoulder_l_001.vertex_groups.new(name='Neck')
_vg = ob_shoulder_l_001.vertex_groups.new(name='Head')
_vg = ob_shoulder_l_001.vertex_groups.new(name='Shoulder.L')
_vg = ob_shoulder_l_001.vertex_groups.new(name='Bicep.L')
_vg = ob_shoulder_l_001.vertex_groups.new(name='Forearm.L')
_vg = ob_shoulder_l_001.vertex_groups.new(name='Hand.L')
_vg = ob_shoulder_l_001.vertex_groups.new(name='Thigh.L')
_vg = ob_shoulder_l_001.vertex_groups.new(name='Shin.L')
_vg = ob_shoulder_l_001.vertex_groups.new(name='Foot.L')
_vg = ob_shoulder_l_001.vertex_groups.new(name='Shoulder.R')
_vg = ob_shoulder_l_001.vertex_groups.new(name='Bicep.R')
_vg = ob_shoulder_l_001.vertex_groups.new(name='Forearm.R')
_vg = ob_shoulder_l_001.vertex_groups.new(name='Hand.R')
ob_ankle_l.parent = ob_armature
ob_ankle_l.matrix_parent_inverse = Matrix(((-4.588, -7.195, 5.75, 0.462), (5.786, -7.249, -4.455, -0.5373), (7.166, 1.247, 7.278, -0.732), (-0.0, 0.0, -0.0, 1.0)))
ob_ankle_l.location = (0.03661, 0.0813, 0.0506)
ob_ankle_l.rotation_euler = (0.1532, 0.02236, 0.2912)
ob_ankle_l.scale = (-0.01975, -0.01975, -0.01975)
ob_foot_l.parent = ob_armature
ob_foot_l.matrix_parent_inverse = Matrix(((-4.588, -7.195, 5.75, 0.462), (5.786, -7.249, -4.455, -0.5373), (7.166, 1.247, 7.278, -0.732), (-0.0, 0.0, -0.0, 1.0)))
ob_foot_l.location = (0.04458, 0.08094, 0.01077)
ob_foot_l.rotation_euler = (0.02328, -0.0004238, -0.008742)
ob_foot_l.scale = (0.01294, 0.01294, 0.01294)
ob_hip_l.parent = ob_armature
ob_hip_l.matrix_parent_inverse = Matrix(((1.039, -10.23, -0.31, 0.636), (-0.03595, 0.3079, -10.28, 2.972), (10.24, 1.04, -0.004658, -0.4611), (-0.0, 0.0, 0.0, 1.0)))
ob_hip_l.location = (0.04023, 0.0499, 0.5394)
ob_hip_l.rotation_euler = (-0.1534, -0.271, 0.02073)
ob_hip_l.scale = (0.03443, 0.03443, 0.03443)
ob_knee_l.parent = ob_armature
ob_knee_l.matrix_parent_inverse = Matrix(((1.11, -10.18, -1.028, 0.8388), (-0.117, 1.022, -10.24, 0.4393), (10.23, 1.117, -0.005506, -0.465), (-0.0, 0.0, 0.0, 1.0)))
ob_knee_l.location = (0.03855, 0.0573, 0.2906)
ob_knee_l.rotation_euler = (-0.03943, 0.0197, 0.4164)
ob_knee_l.scale = (0.02308, 0.02308, 0.02308)
ob_shin_l.parent = ob_armature
ob_shin_l.matrix_parent_inverse = Matrix(((1.11, -10.18, -1.028, 0.8388), (-0.117, 1.022, -10.24, 0.4393), (10.23, 1.117, -0.005506, -0.465), (-0.0, 0.0, 0.0, 1.0)))
ob_shin_l.location = (0.04078, 0.06978, 0.1652)
ob_shin_l.rotation_euler = (0.07997, 0.01425, 0.01749)
ob_shin_l.scale = (-0.02809, -0.02318, -0.1156)
ob_thigh_l.parent = ob_armature
ob_thigh_l.matrix_parent_inverse = Matrix(((1.039, -10.23, -0.31, 0.636), (-0.03595, 0.3079, -10.28, 2.972), (10.24, 1.04, -0.004658, -0.4611), (-0.0, 0.0, 0.0, 1.0)))
ob_thigh_l.location = (0.04023, 0.0499, 0.4294)
ob_thigh_l.rotation_euler = (-0.144, -3.142, 2.299e-18)
ob_thigh_l.scale = (0.03873, 0.03374, 0.09398)
ob_ankle_l_001.parent = ob_armature
ob_ankle_l_001.matrix_parent_inverse = Matrix(((-5.444, 6.416, -5.923, -0.458), (-4.826, -8.027, -4.26, -0.6981), (-7.277, 0.5239, 7.256, -0.7254), (-0.0, -0.0, -0.0, 1.0)))
ob_ankle_l_001.location = (-0.03661, 0.0813, 0.0506)
ob_ankle_l_001.rotation_euler = (-2.988, -0.02236, -0.2912)
ob_ankle_l_001.scale = (0.01975, 0.01975, 0.01975)
ob_foot_l_001.parent = ob_armature
ob_foot_l_001.matrix_parent_inverse = Matrix(((-5.444, 6.416, -5.923, -0.458), (-4.826, -8.027, -4.26, -0.6981), (-7.277, 0.5239, 7.256, -0.7254), (-0.0, -0.0, -0.0, 1.0)))
ob_foot_l_001.location = (-0.04458, 0.08094, 0.01077)
ob_foot_l_001.rotation_euler = (-3.118, 0.0004238, 0.008742)
ob_foot_l_001.scale = (-0.01294, -0.01294, -0.01294)
ob_hip_l_001.parent = ob_armature
ob_hip_l_001.matrix_parent_inverse = Matrix(((1.039, 10.23, 0.3101, -0.6291), (0.03596, 0.308, -10.28, 2.973), (-10.24, 1.04, -0.00466, -0.5304), (-0.0, -0.0, 0.0, 1.0)))
ob_hip_l_001.location = (-0.04023, 0.0499, 0.5394)
ob_hip_l_001.rotation_euler = (2.988, 0.271, -0.02073)
ob_hip_l_001.scale = (-0.03443, -0.03443, -0.03443)
ob_knee_l_001.parent = ob_armature
ob_knee_l_001.matrix_parent_inverse = Matrix(((1.11, 10.18, 1.028, -0.8313), (0.117, 1.022, -10.24, 0.4401), (-10.23, 1.117, -0.005505, -0.5341), (-0.0, -0.0, 0.0, 1.0)))
ob_knee_l_001.location = (-0.03855, 0.0573, 0.2906)
ob_knee_l_001.rotation_euler = (3.102, -0.0197, -0.4164)
ob_knee_l_001.scale = (-0.02308, -0.02308, -0.02308)
ob_shin_l_001.parent = ob_armature
ob_shin_l_001.matrix_parent_inverse = Matrix(((1.11, 10.18, 1.028, -0.8313), (0.117, 1.022, -10.24, 0.4401), (-10.23, 1.117, -0.005505, -0.5341), (-0.0, -0.0, 0.0, 1.0)))
ob_shin_l_001.location = (-0.04078, 0.06978, 0.1652)
ob_shin_l_001.rotation_euler = (-3.062, -0.01425, -0.01749)
ob_shin_l_001.scale = (0.02809, 0.02318, 0.1156)
ob_thigh_l_001.parent = ob_armature
ob_thigh_l_001.matrix_parent_inverse = Matrix(((1.039, 10.23, 0.3101, -0.6291), (0.03596, 0.308, -10.28, 2.973), (-10.24, 1.04, -0.00466, -0.5304), (-0.0, -0.0, 0.0, 1.0)))
ob_thigh_l_001.location = (-0.04023, 0.0499, 0.4294)
ob_thigh_l_001.rotation_euler = (-0.144, 3.187e-17, 3.142)
ob_thigh_l_001.scale = (-0.03873, -0.03374, -0.09398)

# ---- collection membership
scene.collection.objects.link(ob_profile_x)
scene.collection.objects.link(ob_profile_y)
col_human.objects.link(ob_armature)
col_head.objects.link(ob_head)
col_head.objects.link(ob_neck)
col_body.objects.link(ob_pelvis)
col_body.objects.link(ob_torso)
col_body.objects.link(ob_waist)
col_left_arm.objects.link(ob_bicep_l)
col_left_arm.objects.link(ob_elbow_l)
col_left_arm.objects.link(ob_forearm_l)
col_left_arm.objects.link(ob_hand_l)
col_left_arm.objects.link(ob_shoulder_l)
col_left_arm.objects.link(ob_bicep_l_001)
col_left_arm.objects.link(ob_elbow_l_001)
col_left_arm.objects.link(ob_forearm_l_001)
col_left_arm.objects.link(ob_hand_l_001)
col_left_arm.objects.link(ob_shoulder_l_001)
col_left_leg.objects.link(ob_ankle_l)
col_left_leg.objects.link(ob_foot_l)
col_left_leg.objects.link(ob_hip_l)
col_left_leg.objects.link(ob_knee_l)
col_left_leg.objects.link(ob_shin_l)
col_left_leg.objects.link(ob_thigh_l)
col_left_leg.objects.link(ob_ankle_l_001)
col_left_leg.objects.link(ob_foot_l_001)
col_left_leg.objects.link(ob_hip_l_001)
col_left_leg.objects.link(ob_knee_l_001)
col_left_leg.objects.link(ob_shin_l_001)
col_left_leg.objects.link(ob_thigh_l_001)

# ---- scene / render settings (as saved in the file)
scene.frame_start = 1; scene.frame_end = 250; scene.frame_set(1)
scene.render.engine = 'BLENDER_EEVEE_NEXT'
scene.cycles.sampling_pattern = 'TABULATED_SOBOL'
scene.cycles.use_light_tree = False
scene.view_settings.view_transform = 'Filmic'
bpy.context.view_layer.update()

# ---- added for rendering (the .blend has no active camera and no usable light): camera, sun
cam_auto = bpy.data.cameras.new('AutoCamera')
cam_auto.lens = 50.0
cam_auto.sensor_width = 36.0
cam_auto.clip_end = 1000.0
ob_auto_camera = bpy.data.objects.new('AutoCamera', cam_auto)
scene.collection.objects.link(ob_auto_camera)
ob_auto_camera.location = (1.28691, -1.5056, 1.53438)
ob_auto_camera.rotation_euler = (1.09748, -7.21219e-08, 0.694738)
scene.camera = ob_auto_camera
light_auto_sun = bpy.data.lights.new('AutoSun', 'SUN')
light_auto_sun.energy = 3.0
light_auto_sun.angle = 0.0523599
ob_auto_sun = bpy.data.objects.new('AutoSun', light_auto_sun)
scene.collection.objects.link(ob_auto_sun)
ob_auto_sun.rotation_euler = (0.872665, 0.174533, 0.523599)
bpy.context.view_layer.update()
